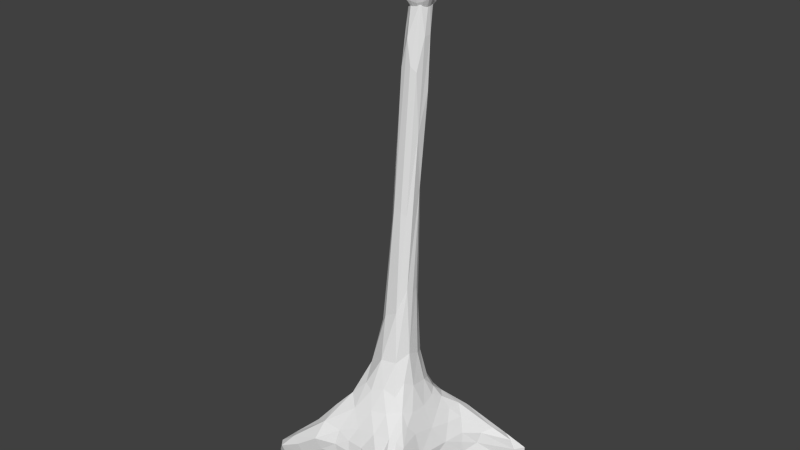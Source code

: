 # Source: Snf_Habitat.blend  (saved by Blender 2.76.0; exported with 4.5.12 LTS)
import bpy
from mathutils import Matrix  # noqa: F401  (used for matrix-valued properties, if any)

bpy.ops.wm.read_factory_settings(use_empty=True)
scene = bpy.context.scene
scene.name = 'Scene'

# ---- collections
col_collection_1 = bpy.data.collections.new('Collection 1'); scene.collection.children.link(col_collection_1)

# ---- materials (node trees are filled in below, after node groups)
mat_material = bpy.data.materials.new('Material')
mat_material.alpha_threshold = 0.0
mat_material.use_transparent_shadow = False
mat_material.roughness = 0.5
mat_material.line_color = (0.0, 0.0, 0.0, 1.0)

# ---- material node trees

# ---- world
world_world = bpy.data.worlds.new('World'); scene.world = world_world
world_world.color = (0.05088, 0.05088, 0.05088)
world_world.use_sun_shadow = False
world_world.sun_shadow_jitter_overblur = 0.0
world_world.cycles.sampling_method = 'MANUAL'
world_world.cycles.sample_map_resolution = 256

# ---- meshes
me_cube_001 = bpy.data.meshes.new('Cube.001')
me_cube_001.from_pydata([(-0.04534, -0.05728, -0.329), (-0.06171, -0.08974, -0.2866), (-0.08188, -0.1326, -0.2097), (-0.1082, -0.1737, -0.08142), (-0.1532, -0.2564, 0.01397), (-0.1768, -0.2835, 0.05168), (-0.1905, -0.2906, 0.1046), (-0.1889, -0.272, 0.1794), (-0.1718, -0.2282, 0.2739), (-0.1668, -0.1974, 0.3394), (-0.1662, -0.1696, 0.3863), (-0.1622, -0.1354, 0.426), (-0.1539, -0.09505, 0.4587), (-0.1271, -0.0365, 0.4594), (-0.1088, 0.006918, 0.4609), (-0.03346, -0.05929, -0.3329), (-0.03638, -0.09167, -0.2913), (-0.0412, -0.1293, -0.2141), (-0.05165, -0.1698, -0.0806), (-0.07661, -0.2169, 0.04222), (-0.09373, -0.2494, 0.07418), (-0.1001, -0.2627, 0.1254), (-0.09492, -0.2468, 0.1994), (-0.08412, -0.1992, 0.279), (-0.08502, -0.1718, 0.3458), (-0.08939, -0.1508, 0.3952), (-0.09351, -0.1267, 0.4345), (-0.09679, -0.0931, 0.4635), (-0.09564, -0.03992, 0.4651), (-0.09469, 0.004651, 0.4641), (-0.09409, 0.04409, 0.4624), (-0.0204, -0.05618, -0.334), (-0.008016, -0.08391, -0.2943), (0.007163, -0.1146, -0.2263), (0.02347, -0.145, -0.1074), (0.02749, -0.1524, 0.0274), (0.03277, -0.1637, 0.102), (0.03403, -0.1711, 0.16), (0.02883, -0.1659, 0.2239), (0.0145, -0.1486, 0.2946), (-0.004079, -0.1328, 0.357), (-0.01689, -0.1261, 0.4081), (-0.02875, -0.1136, 0.4486), (-0.04329, -0.0903, 0.4808), (-0.06389, -0.03473, 0.4731), (-0.08007, 0.007541, 0.4676), (-0.008387, -0.0496, -0.3354), (0.01912, -0.06898, -0.2893), (0.05604, -0.09039, -0.2133), (0.103, -0.1103, -0.07613), (0.1453, -0.1157, 0.05764), (0.1839, -0.1251, 0.1374), (0.1921, -0.1313, 0.1886), (0.1746, -0.1289, 0.2482), (0.1243, -0.117, 0.3175), (0.0796, -0.1021, 0.3773), (0.05285, -0.0902, 0.4219), (0.02973, -0.07699, 0.4586), (0.003627, -0.05823, 0.4883), (-0.03635, -0.01623, 0.4781), (-0.06738, 0.01616, 0.47), (3.349e-05, -0.03997, -0.3346), (0.03836, -0.04885, -0.2861), (0.09415, -0.05827, -0.1875), (0.1517, -0.06465, -0.04928), (0.2639, -0.08243, 0.09747), (0.2973, -0.09298, 0.1406), (0.3015, -0.0948, 0.1928), (0.2844, -0.09037, 0.2508), (0.2263, -0.07588, 0.3232), (0.1612, -0.05816, 0.3904), (0.1184, -0.04324, 0.4356), (0.07974, -0.02807, 0.4682), (0.03631, -0.01083, 0.4919), (-0.01759, 0.01184, 0.48), (-0.05881, 0.02919, 0.4709), (0.002284, -0.02883, -0.3399), (0.0413, -0.02474, -0.3011), (0.09031, -0.01747, -0.2006), (0.1426, -0.007923, -0.04278), (0.2011, -0.003798, 0.07892), (0.245, -0.002286, 0.1457), (0.2611, 0.004126, 0.199), (0.2388, 0.0144, 0.2641), (0.1893, 0.02456, 0.3303), (0.1531, 0.03321, 0.3859), (0.1291, 0.04044, 0.4307), (0.09346, 0.04436, 0.4653), (0.0472, 0.04623, 0.4897), (-0.01136, 0.04515, 0.4786), (-0.05596, 0.0446, 0.4703), (-0.0006764, -0.01692, -0.341), (0.03453, 0.001553, -0.3177), (0.07453, 0.0264, -0.2168), (0.1102, 0.05226, -0.06473), (0.1431, 0.07425, 0.06745), (0.1746, 0.09194, 0.1333), (0.1803, 0.1022, 0.1882), (0.1516, 0.1045, 0.2551), (0.1145, 0.1023, 0.3172), (0.09627, 0.1023, 0.3636), (0.07734, 0.1024, 0.4076), (0.05785, 0.104, 0.4481), (0.03231, 0.1011, 0.4812), (-0.01899, 0.07784, 0.4739), (-0.05931, 0.05981, 0.4682), (-0.00739, -0.006764, -0.3387), (0.0213, 0.0259, -0.3087), (0.05853, 0.07015, -0.2438), (0.09487, 0.116, -0.06872), (0.1411, 0.1694, 0.06532), (0.1749, 0.2078, 0.1175), (0.1807, 0.2252, 0.1652), (0.1528, 0.2214, 0.2267), (0.1037, 0.2025, 0.2958), (0.06815, 0.1873, 0.3533), (0.04564, 0.1758, 0.3988), (0.02431, 0.1632, 0.4376), (0.001352, 0.1474, 0.4708), (-0.03752, 0.1053, 0.4675), (-0.06793, 0.07252, 0.4651), (-0.01731, -0.0004571, -0.3366), (-0.0003541, 0.03948, -0.3047), (0.0244, 0.09543, -0.2347), (0.0667, 0.1609, -0.06948), (0.1436, 0.2581, 0.04732), (0.1675, 0.3053, 0.08054), (0.1645, 0.3252, 0.1291), (0.1455, 0.3286, 0.186), (0.09115, 0.3051, 0.2609), (0.0297, 0.2684, 0.335), (-0.002796, 0.2396, 0.3866), (-0.02271, 0.2141, 0.4267), (-0.04341, 0.1813, 0.4597), (-0.06443, 0.1233, 0.4601), (-0.0805, 0.0807, 0.4615), (-0.02998, 0.001553, -0.3367), (-0.02902, 0.03938, -0.3139), (-0.02297, 0.09825, -0.2271), (0.000461, 0.1639, -0.06981), (0.02148, 0.2088, 0.02619), (0.02789, 0.2483, 0.0809), (0.0202, 0.264, 0.134), (0.005359, 0.2627, 0.1913), (-0.025, 0.2552, 0.2543), (-0.05439, 0.2353, 0.3139), (-0.07482, 0.2161, 0.3642), (-0.08771, 0.1996, 0.4069), (-0.09675, 0.1763, 0.4416), (-0.09624, 0.1259, 0.4514), (-0.09523, 0.08269, 0.4577), (-0.04346, 8.655e-05, -0.3397), (-0.05991, 0.03463, -0.3225), (-0.09019, 0.09104, -0.2407), (-0.08607, 0.1539, -0.07805), (-0.09802, 0.1956, 0.01895), (-0.1171, 0.2273, 0.0758), (-0.1324, 0.2392, 0.1311), (-0.142, 0.2374, 0.1927), (-0.1493, 0.2256, 0.2526), (-0.151, 0.2062, 0.3026), (-0.1521, 0.1932, 0.3483), (-0.1547, 0.1897, 0.3939), (-0.1535, 0.1757, 0.4354), (-0.1285, 0.1213, 0.4459), (-0.1098, 0.07991, 0.4547), (-0.05437, -0.004751, -0.3437), (-0.08325, 0.02536, -0.3283), (-0.1361, 0.07975, -0.2561), (-0.1439, 0.1232, -0.1062), (-0.1744, 0.1739, -0.01368), (-0.2389, 0.2379, 0.02157), (-0.258, 0.2504, 0.07275), (-0.2609, 0.2418, 0.1447), (-0.2525, 0.2205, 0.2244), (-0.2439, 0.2023, 0.2897), (-0.2361, 0.1886, 0.3424), (-0.2231, 0.1709, 0.3884), (-0.2021, 0.146, 0.4292), (-0.1542, 0.1035, 0.4418), (-0.1212, 0.07155, 0.4526), (-0.06064, -0.01313, -0.346), (-0.09631, 0.00775, -0.328), (-0.1542, 0.04869, -0.246), (-0.1737, 0.08107, -0.08722), (-0.202, 0.1206, -0.01213), (-0.2557, 0.1608, 0.01884), (-0.2804, 0.1721, 0.06126), (-0.2826, 0.1701, 0.1211), (-0.27, 0.1457, 0.207), (-0.2556, 0.1234, 0.2852), (-0.2441, 0.1149, 0.3387), (-0.2342, 0.1065, 0.3841), (-0.2143, 0.09497, 0.4226), (-0.1647, 0.07519, 0.439), (-0.1268, 0.05865, 0.4515), (-0.0629, -0.02453, -0.3456), (-0.1022, -0.01839, -0.3108), (-0.1452, -0.006222, -0.2207), (-0.1646, 0.0111, -0.09518), (-0.1692, 0.03296, 0.0004011), (-0.1884, 0.05083, 0.05997), (-0.2053, 0.05741, 0.1085), (-0.2136, 0.05796, 0.1653), (-0.2103, 0.04944, 0.234), (-0.2109, 0.04039, 0.2955), (-0.2191, 0.04137, 0.3415), (-0.2206, 0.043, 0.3859), (-0.2031, 0.04366, 0.4228), (-0.1633, 0.04356, 0.4397), (-0.1272, 0.04376, 0.4519), (-0.03098, -0.02832, -0.3429), (-0.06138, -0.03775, -0.3392), (-0.09706, -0.04716, -0.2918), (-0.1332, -0.05594, -0.2064), (-0.1558, -0.0609, -0.09154), (-0.1705, -0.06465, 0.007979), (-0.1875, -0.06525, 0.07384), (-0.1925, -0.0609, 0.1328), (-0.1928, -0.05382, 0.1912), (-0.192, -0.04748, 0.2509), (-0.1956, -0.04202, 0.3064), (-0.199, -0.03292, 0.3527), (-0.202, -0.02177, 0.3951), (-0.194, -0.007961, 0.4316), (-0.158, 0.0116, 0.4445), (-0.1247, 0.02873, 0.4541), (-0.05508, -0.04955, -0.3302), (-0.08245, -0.07281, -0.2847), (-0.1137, -0.1014, -0.2015), (-0.1421, -0.1294, -0.06761), (-0.1744, -0.1664, 0.03978), (-0.2218, -0.1913, 0.07777), (-0.2357, -0.1896, 0.1355), (-0.2309, -0.1711, 0.203), (-0.221, -0.1487, 0.2682), (-0.2176, -0.1323, 0.3214), (-0.2177, -0.1165, 0.3676), (-0.2077, -0.092, 0.4103), (-0.1945, -0.06215, 0.4463), (-0.1499, -0.01791, 0.4523), (-0.1194, 0.01545, 0.4575)], [], [(24, 25, 10, 9), (18, 19, 4, 3), (25, 26, 11, 10), (19, 20, 5, 4), (26, 27, 12, 11), (20, 21, 6, 5), (27, 28, 13, 12), (21, 22, 7, 6), (15, 16, 1, 0), (28, 29, 14, 13), (22, 23, 8, 7), (16, 17, 2, 1), (23, 24, 9, 8), (17, 18, 3, 2), (43, 44, 28, 27), (37, 38, 22, 21), (31, 32, 16, 15), (44, 45, 29, 28), (38, 39, 23, 22), (32, 33, 17, 16), (39, 40, 24, 23), (33, 34, 18, 17), (40, 41, 25, 24), (34, 35, 19, 18), (41, 42, 26, 25), (35, 36, 20, 19), (42, 43, 27, 26), (36, 37, 21, 20), (56, 57, 42, 41), (50, 51, 36, 35), (57, 58, 43, 42), (51, 52, 37, 36), (58, 59, 44, 43), (52, 53, 38, 37), (46, 47, 32, 31), (59, 60, 45, 44), (53, 54, 39, 38), (47, 48, 33, 32), (54, 55, 40, 39), (48, 49, 34, 33), (55, 56, 41, 40), (49, 50, 35, 34), (62, 63, 48, 47), (69, 70, 55, 54), (63, 64, 49, 48), (70, 71, 56, 55), (64, 65, 50, 49), (71, 72, 57, 56), (65, 66, 51, 50), (72, 73, 58, 57), (66, 67, 52, 51), (73, 74, 59, 58), (67, 68, 53, 52), (61, 62, 47, 46), (74, 75, 60, 59), (68, 69, 54, 53), (81, 82, 67, 66), (88, 89, 74, 73), (82, 83, 68, 67), (76, 77, 62, 61), (89, 90, 75, 74), (83, 84, 69, 68), (77, 78, 63, 62), (84, 85, 70, 69), (78, 79, 64, 63), (85, 86, 71, 70), (79, 80, 65, 64), (86, 87, 72, 71), (80, 81, 66, 65), (87, 88, 73, 72), (99, 100, 85, 84), (93, 94, 79, 78), (100, 101, 86, 85), (94, 95, 80, 79), (101, 102, 87, 86), (95, 96, 81, 80), (102, 103, 88, 87), (96, 97, 82, 81), (103, 104, 89, 88), (97, 98, 83, 82), (91, 92, 77, 76), (104, 105, 90, 89), (98, 99, 84, 83), (92, 93, 78, 77), (118, 119, 104, 103), (112, 113, 98, 97), (106, 107, 92, 91), (119, 120, 105, 104), (113, 114, 99, 98), (107, 108, 93, 92), (114, 115, 100, 99), (108, 109, 94, 93), (115, 116, 101, 100), (109, 110, 95, 94), (116, 117, 102, 101), (110, 111, 96, 95), (117, 118, 103, 102), (111, 112, 97, 96), (131, 132, 117, 116), (125, 126, 111, 110), (132, 133, 118, 117), (126, 127, 112, 111), (133, 134, 119, 118), (127, 128, 113, 112), (121, 122, 107, 106), (134, 135, 120, 119), (128, 129, 114, 113), (122, 123, 108, 107), (129, 130, 115, 114), (123, 124, 109, 108), (130, 131, 116, 115), (124, 125, 110, 109), (144, 145, 130, 129), (138, 139, 124, 123), (145, 146, 131, 130), (139, 140, 125, 124), (146, 147, 132, 131), (140, 141, 126, 125), (147, 148, 133, 132), (141, 142, 127, 126), (148, 149, 134, 133), (142, 143, 128, 127), (136, 137, 122, 121), (149, 150, 135, 134), (143, 144, 129, 128), (137, 138, 123, 122), (163, 164, 149, 148), (157, 158, 143, 142), (151, 152, 137, 136), (164, 165, 150, 149), (158, 159, 144, 143), (152, 153, 138, 137), (159, 160, 145, 144), (153, 154, 139, 138), (160, 161, 146, 145), (154, 155, 140, 139), (161, 162, 147, 146), (155, 156, 141, 140), (162, 163, 148, 147), (156, 157, 142, 141), (176, 177, 162, 161), (170, 171, 156, 155), (177, 178, 163, 162), (171, 172, 157, 156), (178, 179, 164, 163), (172, 173, 158, 157), (166, 167, 152, 151), (179, 180, 165, 164), (173, 174, 159, 158), (167, 168, 153, 152), (174, 175, 160, 159), (168, 169, 154, 153), (175, 176, 161, 160), (169, 170, 155, 154), (189, 190, 175, 174), (183, 184, 169, 168), (190, 191, 176, 175), (184, 185, 170, 169), (191, 192, 177, 176), (185, 186, 171, 170), (192, 193, 178, 177), (186, 187, 172, 171), (193, 194, 179, 178), (187, 188, 173, 172), (181, 182, 167, 166), (194, 195, 180, 179), (188, 189, 174, 173), (182, 183, 168, 167), (208, 209, 194, 193), (202, 203, 188, 187), (196, 197, 182, 181), (209, 210, 195, 194), (203, 204, 189, 188), (197, 198, 183, 182), (204, 205, 190, 189), (198, 199, 184, 183), (205, 206, 191, 190), (199, 200, 185, 184), (206, 207, 192, 191), (200, 201, 186, 185), (207, 208, 193, 192), (201, 202, 187, 186), (215, 216, 200, 199), (222, 223, 207, 206), (216, 217, 201, 200), (223, 224, 208, 207), (217, 218, 202, 201), (224, 225, 209, 208), (218, 219, 203, 202), (212, 213, 197, 196), (225, 226, 210, 209), (219, 220, 204, 203), (213, 214, 198, 197), (220, 221, 205, 204), (214, 215, 199, 198), (221, 222, 206, 205), (234, 235, 220, 219), (228, 229, 214, 213), (235, 236, 221, 220), (229, 230, 215, 214), (236, 237, 222, 221), (230, 231, 216, 215), (237, 238, 223, 222), (231, 232, 217, 216), (238, 239, 224, 223), (232, 233, 218, 217), (239, 240, 225, 224), (233, 234, 219, 218), (227, 228, 213, 212), (240, 241, 226, 225), (211, 15, 0), (29, 30, 14), (45, 30, 29), (211, 31, 15), (211, 46, 31), (60, 30, 45), (75, 30, 60), (211, 61, 46), (211, 76, 61), (90, 30, 75), (211, 91, 76), (105, 30, 90), (120, 30, 105), (211, 106, 91), (211, 121, 106), (135, 30, 120), (150, 30, 135), (211, 136, 121), (165, 30, 150), (211, 151, 136), (211, 166, 151), (180, 30, 165), (195, 30, 180), (211, 181, 166), (211, 196, 181), (210, 30, 195), (211, 212, 196), (226, 30, 210), (241, 30, 226), (211, 227, 212), (11, 12, 239, 238), (5, 6, 233, 232), (211, 0, 227), (12, 13, 240, 239), (6, 7, 234, 233), (0, 1, 228, 227), (13, 14, 241, 240), (7, 8, 235, 234), (1, 2, 229, 228), (14, 30, 241), (8, 9, 236, 235), (2, 3, 230, 229), (9, 10, 237, 236), (3, 4, 231, 230), (10, 11, 238, 237), (4, 5, 232, 231)])
_uv = me_cube_001.uv_layers.new(name='UVMap')
_uv.uv.foreach_set('vector', [0.8009, 0.6042, 0.7949, 0.6115, 0.7851, 0.6013, 0.7901, 0.5934, 0.03659, 0.9017, 0.01709, 0.9115, 0.01022, 0.8971, 0.03318, 0.8942, 0.7949, 0.6115, 0.79, 0.6176, 0.7814, 0.6089, 0.7851, 0.6013, 0.01709, 0.9115, 0.008615, 0.912, 0.001625, 0.8977, 0.01022, 0.8971, 0.79, 0.6176, 0.7865, 0.623, 0.7791, 0.6164, 0.7814, 0.6089, 0.8294, 0.563, 0.8228, 0.5684, 0.8125, 0.5547, 0.8202, 0.5495, 0.8162, 0.9129, 0.8155, 0.9036, 0.8211, 0.9027, 0.8263, 0.9129, 0.8228, 0.5684, 0.8154, 0.5796, 0.8045, 0.5658, 0.8125, 0.5547, 0.4767, 0.9075, 0.4777, 0.9168, 0.4735, 0.9179, 0.4746, 0.9082, 0.8155, 0.9036, 0.8149, 0.8957, 0.8175, 0.8952, 0.8211, 0.9027, 0.8154, 0.5796, 0.8083, 0.5939, 0.7966, 0.5825, 0.8045, 0.5658, 0.4777, 0.9168, 0.4777, 0.932, 0.4716, 0.9338, 0.4735, 0.9179, 0.8083, 0.5939, 0.8009, 0.6042, 0.7901, 0.5934, 0.7966, 0.5825, 0.8688, 0.5374, 0.8525, 0.5516, 0.8448, 0.5454, 0.8627, 0.5335, 0.8063, 0.913, 0.8096, 0.903, 0.8155, 0.9036, 0.8162, 0.9129, 0.8379, 0.5921, 0.8301, 0.6003, 0.8154, 0.5796, 0.8228, 0.5684, 0.7726, 0.8562, 0.7688, 0.8642, 0.7646, 0.8623, 0.7708, 0.8553, 0.8096, 0.903, 0.8123, 0.8953, 0.8149, 0.8957, 0.8155, 0.9036, 0.8301, 0.6003, 0.8204, 0.6091, 0.8083, 0.5939, 0.8154, 0.5796, 0.7688, 0.8642, 0.7639, 0.8767, 0.7565, 0.8746, 0.7646, 0.8623, 0.8204, 0.6091, 0.811, 0.6163, 0.8009, 0.6042, 0.8083, 0.5939, 0.8769, 0.5416, 0.866, 0.5572, 0.8525, 0.5516, 0.8688, 0.5374, 0.811, 0.6163, 0.8036, 0.6221, 0.7949, 0.6115, 0.8009, 0.6042, 0.866, 0.5572, 0.8516, 0.575, 0.8354, 0.5625, 0.8525, 0.5516, 0.8036, 0.6221, 0.7975, 0.627, 0.79, 0.6176, 0.7949, 0.6115, 0.03298, 0.9251, 0.02464, 0.9343, 0.008615, 0.912, 0.01709, 0.9115, 0.7975, 0.627, 0.792, 0.631, 0.7865, 0.623, 0.79, 0.6176, 0.02464, 0.9343, 0.0182, 0.9411, 0.001595, 0.9169, 0.008615, 0.912, 0.8118, 0.6332, 0.8046, 0.6364, 0.7975, 0.627, 0.8036, 0.6221, 0.8648, 0.5933, 0.8613, 0.6073, 0.8441, 0.5847, 0.8516, 0.575, 0.8046, 0.6364, 0.7978, 0.6387, 0.792, 0.631, 0.7975, 0.627, 0.8613, 0.6073, 0.8568, 0.6145, 0.8379, 0.5921, 0.8441, 0.5847, 0.7976, 0.9077, 0.8045, 0.8999, 0.8096, 0.903, 0.8063, 0.913, 0.8568, 0.6145, 0.8478, 0.6207, 0.8301, 0.6003, 0.8379, 0.5921, 0.7748, 0.8569, 0.7735, 0.8669, 0.7688, 0.8642, 0.7726, 0.8562, 0.8045, 0.8999, 0.8099, 0.8939, 0.8123, 0.8953, 0.8096, 0.903, 0.8478, 0.6207, 0.8332, 0.6253, 0.8204, 0.6091, 0.8301, 0.6003, 0.7735, 0.8669, 0.772, 0.8822, 0.7639, 0.8767, 0.7688, 0.8642, 0.8332, 0.6253, 0.8204, 0.6294, 0.811, 0.6163, 0.8204, 0.6091, 0.772, 0.8822, 0.7699, 0.9075, 0.7577, 0.8969, 0.7639, 0.8767, 0.8204, 0.6294, 0.8118, 0.6332, 0.8036, 0.6221, 0.811, 0.6163, 0.8737, 0.5716, 0.8648, 0.5933, 0.8516, 0.575, 0.866, 0.5572, 0.7783, 0.8684, 0.7797, 0.8884, 0.772, 0.8822, 0.7735, 0.8669, 0.8469, 0.639, 0.8305, 0.6421, 0.8204, 0.6294, 0.8332, 0.6253, 0.7797, 0.8884, 0.7805, 0.9143, 0.7699, 0.9075, 0.772, 0.8822, 0.8305, 0.6421, 0.8196, 0.6445, 0.8118, 0.6332, 0.8204, 0.6294, 0.7805, 0.9143, 0.7851, 0.9469, 0.7694, 0.9314, 0.7699, 0.9075, 0.8196, 0.6445, 0.8107, 0.6457, 0.8046, 0.6364, 0.8118, 0.6332, 0.7851, 0.9469, 0.7858, 0.9567, 0.7696, 0.947, 0.7694, 0.9314, 0.7925, 0.6582, 0.7843, 0.6608, 0.7815, 0.652, 0.7885, 0.6489, 0.8768, 0.6213, 0.8716, 0.6285, 0.8568, 0.6145, 0.8613, 0.6073, 0.7914, 0.8996, 0.8009, 0.8951, 0.8045, 0.8999, 0.7976, 0.9077, 0.8716, 0.6285, 0.8628, 0.6346, 0.8478, 0.6207, 0.8568, 0.6145, 0.777, 0.8574, 0.7783, 0.8684, 0.7735, 0.8669, 0.7748, 0.8569, 0.8009, 0.8951, 0.8083, 0.8917, 0.8099, 0.8939, 0.8045, 0.8999, 0.8628, 0.6346, 0.8469, 0.639, 0.8332, 0.6253, 0.8478, 0.6207, 0.8066, 0.8108, 0.8092, 0.8201, 0.7908, 0.8233, 0.7892, 0.8142, 0.7891, 0.8895, 0.7996, 0.8892, 0.8009, 0.8951, 0.7914, 0.8996, 0.8092, 0.8201, 0.8143, 0.8305, 0.7945, 0.8329, 0.7908, 0.8233, 0.779, 0.8565, 0.7824, 0.8656, 0.7783, 0.8684, 0.777, 0.8574, 0.7996, 0.8892, 0.8077, 0.889, 0.8083, 0.8917, 0.8009, 0.8951, 0.8381, 0.667, 0.8234, 0.6684, 0.829, 0.651, 0.8455, 0.649, 0.7824, 0.8656, 0.7854, 0.8847, 0.7797, 0.8884, 0.7783, 0.8684, 0.8234, 0.6684, 0.8116, 0.6696, 0.8124, 0.6536, 0.829, 0.651, 0.7956, 0.7489, 0.8017, 0.7767, 0.7915, 0.7779, 0.7891, 0.7528, 0.8116, 0.6696, 0.8027, 0.6708, 0.8013, 0.6559, 0.8124, 0.6536, 0.8017, 0.7767, 0.8052, 0.7986, 0.7904, 0.8058, 0.7915, 0.7779, 0.8027, 0.6708, 0.794, 0.6711, 0.7925, 0.6582, 0.8013, 0.6559, 0.1656, 0.9488, 0.1532, 0.9453, 0.1568, 0.9284, 0.1642, 0.9325, 0.794, 0.6711, 0.7855, 0.671, 0.7843, 0.6608, 0.7925, 0.6582, 0.8357, 0.8342, 0.8381, 0.8419, 0.8254, 0.8493, 0.8204, 0.8407, 0.8029, 0.7443, 0.8121, 0.7701, 0.8017, 0.7767, 0.7956, 0.7489, 0.8381, 0.8419, 0.8406, 0.8492, 0.8292, 0.8564, 0.8254, 0.8493, 0.8121, 0.7701, 0.82, 0.7927, 0.8052, 0.7986, 0.8017, 0.7767, 0.8406, 0.8492, 0.8431, 0.8558, 0.8325, 0.8616, 0.8292, 0.8564, 0.1656, 0.9645, 0.1532, 0.9644, 0.1532, 0.9453, 0.1656, 0.9488, 0.7922, 0.6812, 0.7848, 0.6805, 0.7855, 0.671, 0.794, 0.6711, 0.8245, 0.804, 0.8282, 0.8131, 0.8092, 0.8201, 0.8066, 0.8108, 0.7915, 0.8797, 0.8008, 0.8834, 0.7996, 0.8892, 0.7891, 0.8895, 0.8282, 0.8131, 0.8322, 0.8241, 0.8143, 0.8305, 0.8092, 0.8201, 0.7804, 0.8556, 0.7859, 0.8616, 0.7824, 0.8656, 0.779, 0.8565, 0.8008, 0.8834, 0.8082, 0.8862, 0.8077, 0.889, 0.7996, 0.8892, 0.8322, 0.8241, 0.8357, 0.8342, 0.8204, 0.8407, 0.8143, 0.8305, 0.7961, 0.7271, 0.8029, 0.7443, 0.7956, 0.7489, 0.7921, 0.731, 0.7968, 0.8711, 0.804, 0.8783, 0.8008, 0.8834, 0.7915, 0.8797, 0.8444, 0.7032, 0.8328, 0.7023, 0.8293, 0.6818, 0.8418, 0.6815, 0.5145, 0.834, 0.508, 0.8406, 0.5063, 0.8358, 0.5135, 0.8321, 0.804, 0.8783, 0.8097, 0.8839, 0.8082, 0.8862, 0.8008, 0.8834, 0.8328, 0.7023, 0.8179, 0.6986, 0.8166, 0.6811, 0.8293, 0.6818, 0.801, 0.7275, 0.8098, 0.7377, 0.8029, 0.7443, 0.7961, 0.7271, 0.8179, 0.6986, 0.8061, 0.6957, 0.8082, 0.6811, 0.8166, 0.6811, 0.8098, 0.7377, 0.8233, 0.7668, 0.8121, 0.7701, 0.8029, 0.7443, 0.8061, 0.6957, 0.7974, 0.6936, 0.8, 0.681, 0.8082, 0.6811, 0.8233, 0.7668, 0.836, 0.7888, 0.82, 0.7927, 0.8121, 0.7701, 0.7974, 0.6936, 0.7897, 0.6912, 0.7922, 0.6812, 0.8, 0.681, 0.836, 0.7888, 0.8434, 0.797, 0.8245, 0.804, 0.82, 0.7927, 0.7897, 0.6912, 0.7826, 0.6882, 0.7848, 0.6805, 0.7922, 0.6812, 0.8434, 0.797, 0.8481, 0.8046, 0.8282, 0.8131, 0.8245, 0.804, 0.7934, 0.7042, 0.7858, 0.6996, 0.7897, 0.6912, 0.7974, 0.6936, 0.5858, 0.9574, 0.5949, 0.9537, 0.5949, 0.9707, 0.5829, 0.9714, 0.7858, 0.6996, 0.7791, 0.6936, 0.7826, 0.6882, 0.7897, 0.6912, 0.8587, 0.7868, 0.8641, 0.7944, 0.8481, 0.8046, 0.8434, 0.797, 0.8047, 0.8647, 0.8088, 0.8749, 0.804, 0.8783, 0.7968, 0.8711, 0.8472, 0.7205, 0.8372, 0.7211, 0.8328, 0.7023, 0.8444, 0.7032, 0.516, 0.8355, 0.5114, 0.8437, 0.508, 0.8406, 0.5145, 0.834, 0.8088, 0.8749, 0.8119, 0.8823, 0.8097, 0.8839, 0.804, 0.8783, 0.8372, 0.7211, 0.8209, 0.7165, 0.8179, 0.6986, 0.8328, 0.7023, 0.5114, 0.8437, 0.503, 0.8578, 0.4979, 0.8521, 0.508, 0.8406, 0.8209, 0.7165, 0.804, 0.7095, 0.8061, 0.6957, 0.8179, 0.6986, 0.503, 0.8578, 0.4858, 0.8827, 0.4809, 0.8756, 0.4979, 0.8521, 0.804, 0.7095, 0.7934, 0.7042, 0.7974, 0.6936, 0.8061, 0.6957, 0.8318, 0.7645, 0.8502, 0.7824, 0.836, 0.7888, 0.8233, 0.7668, 0.04216, 0.8436, 0.03026, 0.8467, 0.03122, 0.8307, 0.04747, 0.8223, 0.5104, 0.8608, 0.4968, 0.8856, 0.4858, 0.8827, 0.503, 0.8578, 0.03026, 0.8467, 0.02022, 0.8486, 0.02009, 0.8348, 0.03122, 0.8307, 0.1231, 0.8977, 0.1217, 0.916, 0.1015, 0.9232, 0.1142, 0.8969, 0.02022, 0.8486, 0.01184, 0.8494, 0.01143, 0.8371, 0.02009, 0.8348, 0.1217, 0.916, 0.1204, 0.9279, 0.09576, 0.9326, 0.1015, 0.9232, 0.01184, 0.8494, 0.004561, 0.8501, 0.00357, 0.8401, 0.01143, 0.8371, 0.1204, 0.9279, 0.1232, 0.9372, 0.09721, 0.9417, 0.09576, 0.9326, 0.8147, 0.865, 0.8146, 0.8741, 0.8088, 0.8749, 0.8047, 0.8647, 0.06411, 0.8407, 0.05403, 0.8409, 0.06292, 0.8156, 0.07284, 0.8148, 0.5181, 0.8362, 0.5167, 0.8438, 0.5114, 0.8437, 0.516, 0.8355, 0.8146, 0.8741, 0.8146, 0.8818, 0.8119, 0.8823, 0.8088, 0.8749, 0.05403, 0.8409, 0.04216, 0.8436, 0.04747, 0.8223, 0.06292, 0.8156, 0.5167, 0.8438, 0.5104, 0.8608, 0.503, 0.8578, 0.5114, 0.8437, 0.8247, 0.8647, 0.8204, 0.8747, 0.8146, 0.8741, 0.8147, 0.865, 0.05829, 0.8674, 0.04764, 0.8666, 0.05403, 0.8409, 0.06411, 0.8407, 0.5206, 0.8362, 0.5223, 0.8434, 0.5167, 0.8438, 0.5181, 0.8362, 0.8204, 0.8747, 0.8172, 0.8822, 0.8146, 0.8818, 0.8146, 0.8741, 0.04764, 0.8666, 0.03683, 0.8656, 0.04216, 0.8436, 0.05403, 0.8409, 0.5223, 0.8434, 0.5223, 0.8609, 0.5104, 0.8608, 0.5167, 0.8438, 0.03683, 0.8656, 0.02745, 0.8643, 0.03026, 0.8467, 0.04216, 0.8436, 0.5223, 0.8609, 0.5116, 0.8866, 0.4968, 0.8856, 0.5104, 0.8608, 0.02745, 0.8643, 0.01914, 0.8629, 0.02022, 0.8486, 0.03026, 0.8467, 0.5116, 0.8866, 0.5075, 0.903, 0.4873, 0.9011, 0.4968, 0.8856, 0.01914, 0.8629, 0.01129, 0.8616, 0.01184, 0.8494, 0.02022, 0.8486, 0.5075, 0.903, 0.5072, 0.9141, 0.483, 0.9121, 0.4873, 0.9011, 0.01129, 0.8616, 0.003707, 0.86, 0.004561, 0.8501, 0.01184, 0.8494, 0.06737, 0.8674, 0.05829, 0.8674, 0.06411, 0.8407, 0.07237, 0.8419, 0.01713, 0.8777, 0.008987, 0.874, 0.01129, 0.8616, 0.01914, 0.8629, 0.5222, 0.8995, 0.5308, 0.9144, 0.5072, 0.9141, 0.5075, 0.903, 0.008987, 0.874, 0.001595, 0.8693, 0.003707, 0.86, 0.01129, 0.8616, 0.07294, 0.8901, 0.06445, 0.891, 0.05829, 0.8674, 0.06737, 0.8674, 0.8336, 0.8696, 0.8252, 0.8776, 0.8204, 0.8747, 0.8247, 0.8647, 0.06445, 0.891, 0.05195, 0.8887, 0.04764, 0.8666, 0.05829, 0.8674, 0.5226, 0.8355, 0.5265, 0.8424, 0.5223, 0.8434, 0.5206, 0.8362, 0.8252, 0.8776, 0.8194, 0.8836, 0.8172, 0.8822, 0.8204, 0.8747, 0.05195, 0.8887, 0.03786, 0.8845, 0.03683, 0.8656, 0.04764, 0.8666, 0.5265, 0.8424, 0.5309, 0.8594, 0.5223, 0.8609, 0.5223, 0.8434, 0.03786, 0.8845, 0.02633, 0.8808, 0.02745, 0.8643, 0.03683, 0.8656, 0.8898, 0.9087, 0.8907, 0.9355, 0.8804, 0.9404, 0.8828, 0.9105, 0.02633, 0.8808, 0.01713, 0.8777, 0.01914, 0.8629, 0.02745, 0.8643, 0.8907, 0.9355, 0.892, 0.9549, 0.8804, 0.9591, 0.8804, 0.9404, 0.7195, 0.8204, 0.731, 0.8294, 0.7209, 0.838, 0.7114, 0.8304, 0.896, 0.9083, 0.9, 0.9359, 0.8907, 0.9355, 0.8898, 0.9087, 0.731, 0.8294, 0.7381, 0.8362, 0.7284, 0.8441, 0.7209, 0.838, 0.9, 0.9359, 0.9017, 0.9516, 0.892, 0.9549, 0.8907, 0.9355, 0.7381, 0.8362, 0.7442, 0.8418, 0.7361, 0.8489, 0.7284, 0.8441, 0.04958, 0.9704, 0.0496, 0.9593, 0.06249, 0.955, 0.06006, 0.9697, 0.7442, 0.8418, 0.7505, 0.8461, 0.7445, 0.8521, 0.7361, 0.8489, 0.5808, 0.9032, 0.5896, 0.9044, 0.5904, 0.918, 0.5808, 0.9156, 0.8364, 0.8785, 0.8274, 0.8825, 0.8252, 0.8776, 0.8336, 0.8696, 0.7007, 0.8021, 0.7069, 0.8106, 0.7001, 0.8211, 0.6917, 0.8115, 0.6633, 0.9609, 0.66, 0.9548, 0.6637, 0.9537, 0.665, 0.9605, 0.8274, 0.8825, 0.8205, 0.8858, 0.8194, 0.8836, 0.8252, 0.8776, 0.7069, 0.8106, 0.7195, 0.8204, 0.7114, 0.8304, 0.7001, 0.8211, 0.8902, 0.8904, 0.896, 0.9083, 0.8898, 0.9087, 0.8864, 0.8914, 0.835, 0.8876, 0.8274, 0.8881, 0.8274, 0.8825, 0.8364, 0.8785, 0.7245, 0.7967, 0.7298, 0.805, 0.7069, 0.8106, 0.7007, 0.8021, 0.4697, 0.903, 0.4621, 0.9085, 0.4613, 0.9033, 0.4691, 0.9019, 0.8274, 0.8881, 0.8207, 0.8884, 0.8205, 0.8858, 0.8274, 0.8825, 0.7298, 0.805, 0.7381, 0.8141, 0.7195, 0.8204, 0.7069, 0.8106, 0.697, 0.7273, 0.7027, 0.742, 0.6921, 0.7439, 0.6918, 0.7274, 0.7381, 0.8141, 0.7455, 0.8221, 0.731, 0.8294, 0.7195, 0.8204, 0.7027, 0.742, 0.7121, 0.7621, 0.7027, 0.7704, 0.6921, 0.7439, 0.7455, 0.8221, 0.7497, 0.8289, 0.7381, 0.8362, 0.731, 0.8294, 0.7121, 0.7621, 0.7185, 0.7782, 0.7036, 0.7856, 0.7027, 0.7704, 0.7497, 0.8289, 0.7539, 0.8355, 0.7442, 0.8418, 0.7381, 0.8362, 0.2718, 0.9677, 0.2619, 0.9677, 0.2619, 0.9441, 0.2715, 0.9525, 0.7539, 0.8355, 0.7582, 0.8408, 0.7505, 0.8461, 0.7442, 0.8418, 0.2619, 0.9677, 0.2536, 0.9685, 0.2536, 0.9431, 0.2619, 0.9441, 0.7229, 0.7552, 0.7329, 0.7694, 0.7185, 0.7782, 0.7121, 0.7621, 0.762, 0.8228, 0.7646, 0.8301, 0.7539, 0.8355, 0.7497, 0.8289, 0.7329, 0.7694, 0.7389, 0.779, 0.7212, 0.7888, 0.7185, 0.7782, 0.7646, 0.8301, 0.7667, 0.8367, 0.7582, 0.8408, 0.7539, 0.8355, 0.7389, 0.779, 0.7441, 0.788, 0.7245, 0.7967, 0.7212, 0.7888, 0.8335, 0.8969, 0.8266, 0.8938, 0.8274, 0.8881, 0.835, 0.8876, 0.7441, 0.788, 0.7489, 0.7972, 0.7298, 0.805, 0.7245, 0.7967, 0.4708, 0.9052, 0.4647, 0.9139, 0.4621, 0.9085, 0.4697, 0.903, 0.8266, 0.8938, 0.8203, 0.8911, 0.8207, 0.8884, 0.8274, 0.8881, 0.7489, 0.7972, 0.7541, 0.8065, 0.7381, 0.8141, 0.7298, 0.805, 0.7032, 0.7271, 0.7116, 0.7389, 0.7027, 0.742, 0.697, 0.7273, 0.7541, 0.8065, 0.7588, 0.8151, 0.7455, 0.8221, 0.7381, 0.8141, 0.7116, 0.7389, 0.7229, 0.7552, 0.7121, 0.7621, 0.7027, 0.742, 0.7588, 0.8151, 0.762, 0.8228, 0.7497, 0.8289, 0.7455, 0.8221, 0.7651, 0.7873, 0.7689, 0.799, 0.7541, 0.8065, 0.7489, 0.7972, 0.4688, 0.917, 0.4639, 0.9328, 0.4572, 0.9282, 0.4647, 0.9139, 0.7689, 0.799, 0.7721, 0.8083, 0.7588, 0.8151, 0.7541, 0.8065, 0.7192, 0.7348, 0.7355, 0.7516, 0.7229, 0.7552, 0.7116, 0.7389, 0.7721, 0.8083, 0.7745, 0.8166, 0.762, 0.8228, 0.7588, 0.8151, 0.7355, 0.7516, 0.7502, 0.7637, 0.7329, 0.7694, 0.7229, 0.7552, 0.7745, 0.8166, 0.7758, 0.8252, 0.7646, 0.8301, 0.762, 0.8228, 0.002219, 0.9529, 0.01045, 0.9447, 0.01302, 0.9652, 0.001595, 0.9662, 0.7758, 0.8252, 0.7757, 0.8334, 0.7667, 0.8367, 0.7646, 0.8301, 0.01045, 0.9447, 0.02049, 0.9443, 0.02271, 0.9662, 0.01302, 0.9652, 0.8335, 0.9067, 0.8251, 0.8992, 0.8266, 0.8938, 0.8335, 0.8969, 0.7607, 0.7757, 0.7651, 0.7873, 0.7489, 0.7972, 0.7441, 0.788, 0.4725, 0.9075, 0.4688, 0.917, 0.4647, 0.9139, 0.4708, 0.9052, 0.8251, 0.8992, 0.8194, 0.8936, 0.8203, 0.8911, 0.8266, 0.8938, 0.6659, 0.9662, 0.6621, 0.9706, 0.6606, 0.9692, 0.8149, 0.8957, 0.8145, 0.8887, 0.8175, 0.8952, 0.8123, 0.8953, 0.8145, 0.8887, 0.8149, 0.8957, 0.6659, 0.9662, 0.6643, 0.9715, 0.6621, 0.9706, 0.6659, 0.9662, 0.6668, 0.9718, 0.6643, 0.9715, 0.8099, 0.8939, 0.8145, 0.8887, 0.8123, 0.8953, 0.8083, 0.8917, 0.8145, 0.8887, 0.8099, 0.8939, 0.6659, 0.9662, 0.6689, 0.9714, 0.6668, 0.9718, 0.6659, 0.9662, 0.6705, 0.9699, 0.6689, 0.9714, 0.8077, 0.889, 0.8145, 0.8887, 0.8083, 0.8917, 0.6659, 0.9662, 0.6714, 0.9679, 0.6705, 0.9699, 0.8082, 0.8862, 0.8145, 0.8887, 0.8077, 0.889, 0.8097, 0.8839, 0.8145, 0.8887, 0.8082, 0.8862, 0.6659, 0.9662, 0.6714, 0.9659, 0.6714, 0.9679, 0.6659, 0.9662, 0.6706, 0.964, 0.6714, 0.9659, 0.8119, 0.8823, 0.8145, 0.8887, 0.8097, 0.8839, 0.8146, 0.8818, 0.8145, 0.8887, 0.8119, 0.8823, 0.6659, 0.9662, 0.669, 0.9624, 0.6706, 0.964, 0.8172, 0.8822, 0.8145, 0.8887, 0.8146, 0.8818, 0.6659, 0.9662, 0.667, 0.9611, 0.669, 0.9624, 0.5186, 0.8315, 0.5226, 0.8355, 0.5206, 0.8362, 0.8194, 0.8836, 0.8145, 0.8887, 0.8172, 0.8822, 0.8205, 0.8858, 0.8145, 0.8887, 0.8194, 0.8836, 0.6659, 0.9662, 0.6633, 0.9609, 0.665, 0.9605, 0.6659, 0.9662, 0.6618, 0.9622, 0.6633, 0.9609, 0.8207, 0.8884, 0.8145, 0.8887, 0.8205, 0.8858, 0.6659, 0.9662, 0.6605, 0.9644, 0.6618, 0.9622, 0.8203, 0.8911, 0.8145, 0.8887, 0.8207, 0.8884, 0.8194, 0.8936, 0.8145, 0.8887, 0.8203, 0.8911, 0.6659, 0.9662, 0.66, 0.967, 0.6605, 0.9644, 0.7853, 0.8227, 0.7832, 0.8315, 0.7757, 0.8334, 0.7758, 0.8252, 0.7677, 0.7535, 0.7735, 0.7606, 0.7607, 0.7757, 0.7556, 0.767, 0.6659, 0.9662, 0.6606, 0.9692, 0.66, 0.967, 0.8263, 0.9129, 0.8211, 0.9027, 0.8251, 0.8992, 0.8335, 0.9067, 0.7735, 0.7606, 0.7785, 0.7733, 0.7651, 0.7873, 0.7607, 0.7757, 0.4746, 0.9082, 0.4735, 0.9179, 0.4688, 0.917, 0.4725, 0.9075, 0.8211, 0.9027, 0.8175, 0.8952, 0.8194, 0.8936, 0.8251, 0.8992, 0.7785, 0.7733, 0.7826, 0.7913, 0.7689, 0.799, 0.7651, 0.7873, 0.4735, 0.9179, 0.4716, 0.9338, 0.4639, 0.9328, 0.4688, 0.917, 0.8175, 0.8952, 0.8145, 0.8887, 0.8194, 0.8936, 0.7826, 0.7913, 0.7851, 0.8039, 0.7721, 0.8083, 0.7689, 0.799, 0.4716, 0.9338, 0.4671, 0.9573, 0.4577, 0.956, 0.4639, 0.9328, 0.7851, 0.8039, 0.7859, 0.8135, 0.7745, 0.8166, 0.7721, 0.8083, 0.7417, 0.7448, 0.7611, 0.7506, 0.7502, 0.7637, 0.7355, 0.7516, 0.7859, 0.8135, 0.7853, 0.8227, 0.7758, 0.8252, 0.7745, 0.8166, 0.2847, 0.9589, 0.2757, 0.9589, 0.275, 0.9431, 0.2854, 0.9466])
me_cube_001.materials.append(mat_material)
me_cube_001.use_remesh_preserve_volume = False
me_cube_001.use_remesh_preserve_attributes = False
me_cube_001.use_mirror_vertex_groups = False
me_cube_001.update()
me_cube = bpy.data.meshes.new('Cube')
me_cube.from_pydata([(0.3979, -0.866, -0.1684), (-0.7504, 0.7311, -0.02453), (0.7413, 0.5596, -0.1143), (0.0615, 0.2676, 3.543), (0.4559, -0.9429, 0.02847), (-0.0602, 0.4256, 4.329), (0.1112, -0.3326, -0.09066), (-0.9028, -0.6851, 0.05641), (0.03258, 0.1533, 3.721), (-0.7052, 0.9314, -0.1355), (-0.4192, 0.05321, 0.047), (-0.5707, -0.5201, 0.3649), (0.1811, 0.4673, 0.101), (0.9241, 0.7233, -0.07563), (0.1283, 0.4209, 0.03588), (-0.5002, 0.7436, 0.196), (0.3556, -0.3933, 0.4183), (-0.09389, 0.2379, 4.296), (0.673, 0.5381, 0.2538), (0.01362, -0.4201, -0.05127), (-0.4816, 0.1374, 0.2773), (0.121, 0.4537, 0.2831), (-0.09053, 0.2595, 2.742), (-0.0231, -0.5409, 0.3155), (-0.6716, -0.4858, -0.1794), (-0.3581, -0.004619, 0.6742), (-0.7119, 0.6849, 0.1163), (-0.5959, 0.7333, 0.2779), (0.5134, -0.8737, 0.05867), (-0.08896, 0.3023, -0.02883), (0.1244, 0.08281, 1.099), (0.9193, 0.729, 0.02983), (-0.2718, 0.4473, 0.01479), (0.2612, -0.1543, 0.6274), (-0.05813, 0.3465, 3.547), (0.6146, 0.4362, 0.2225), (0.8133, 0.6633, -0.1291), (0.2893, -0.4711, -0.08716), (-0.3376, -0.1833, 0.6944), (-0.3394, 0.3579, 0.5697), (-0.4681, 0.3931, -0.06241), (-0.8208, -0.5826, -0.2147), (-0.1436, 0.387, 4.278), (0.06408, -0.4662, 0.4655), (-0.7565, -0.6177, 0.1963), (0.4377, -0.8172, -0.1934), (0.2915, -0.3342, 0.5394), (-0.1745, -0.04601, 1.399), (0.8674, 0.7492, -0.01602), (-0.1853, -0.5215, 0.03097), (-0.4764, 0.112, 0.1497), (-0.2114, 0.0903, 1.323), (-0.4801, -0.1879, 0.3733), (0.008372, -0.08043, 1.543), (-0.1141, -0.4779, 0.4523), (-0.1524, 0.3478, 3.834), (-0.2009, 0.4591, 0.3447), (0.2886, 0.4818, 0.3328), (0.4489, 0.1062, 0.2353), (-0.7433, -0.6833, 0.1841), (0.4901, -0.7248, -0.08415), (0.5067, -0.854, -0.1533), (0.2974, -0.4297, 0.472), (0.4062, 0.4766, 0.4397), (0.3243, -0.6176, 0.3296), (-0.2924, -0.5374, 0.3841), (-0.1472, 0.2969, 3.34), (-0.2867, -0.005982, -0.0351), (-0.7071, -0.5376, 0.2206), (-0.1038, 0.1183, -0.07133), (-0.5054, 0.2621, 0.2641), (0.192, -0.05719, 0.8409), (0.06518, -0.1543, 1.075), (-0.5356, 0.7245, 0.2943), (-0.4407, -0.1632, 0.02037), (0.345, 0.5358, 0.1194), (-0.8076, -0.6471, -0.1788), (-0.2868, -0.5758, 0.1475), (0.4812, -0.8913, 0.1147), (-0.1574, 0.2221, 0.9948), (-0.5236, -0.2381, 0.1065), (-0.4097, -0.16, 0.5402), (-0.3957, 0.2368, 0.6014), (-0.2351, 0.4825, 0.1346), (-0.6719, -0.7071, 0.1378), (0.2607, 0.4102, 0.4897), (0.5186, 0.267, 0.1709), (0.3241, 0.1375, 0.5326), (-0.03409, 0.421, 0.3803), (0.4932, -0.9694, -0.08643), (0.2252, -0.4391, 0.4839), (0.7551, 0.5426, -0.03566), (-0.2488, 0.2639, 0.7542), (-0.1539, -0.1447, -0.09304), (-0.2814, 0.2637, -0.05561), (-0.07761, -0.187, 1.071), (0.02731, 0.3131, 3.449), (0.4081, 0.1871, 0.3909), (0.3422, -0.8492, 0.01367), (-0.721, 0.9553, 0.002677), (-0.5195, -0.335, -0.07729), (0.04889, 0.3068, 4.007), (0.4946, 0.5848, 0.1899), (0.07104, 0.1226, -0.087), (0.05212, 0.2547, 0.8124), (0.05587, 0.1516, 3.185), (-0.1664, 0.2983, 4.015), (0.4638, 0.3344, -0.02714), (0.01001, 0.3994, 4.376), (0.3927, -0.519, -0.04707), (-0.3866, -0.278, 0.594), (-0.133, 0.2173, 4.067), (-0.07324, 0.1615, 3.992), (0.8918, 0.6611, -0.06583), (-0.8607, -0.7387, 0.04515), (0.2862, 0.2431, 0.6033), (0.3345, -0.2002, 0.452), (-0.7316, 0.8663, -0.1375), (-0.628, -0.6252, -0.1071), (0.2307, 0.31, 0.6137), (0.01675, 0.3404, 4.401), (-0.4403, -0.4983, -0.07986), (-0.3008, 0.1609, 0.8451), (-0.3454, 0.1158, 0.735), (-0.5764, -0.3941, 0.3035), (-0.4854, -0.6633, 0.268), (0.07351, 0.4478, 0.1447), (0.8334, 0.6114, 0.1442), (-0.3753, 0.5859, 0.1791), (-0.1568, -0.5611, 0.2165), (0.6105, 0.5221, -0.1246), (0.2718, -0.00362, 0.6247), (0.6831, 0.6409, 0.1526), (-0.3759, 0.2826, 0.599), (-0.01625, -0.5272, 0.02569), (0.08595, 0.05525, 1.716), (0.3959, -0.6074, 0.3046), (-0.178, -0.54, 0.323), (0.5974, 0.4011, 0.1226), (0.1317, -0.2389, 0.7782), (0.07644, 0.1201, 1.748), (-0.001132, 0.361, 3.939), (-0.2694, 0.02626, 0.9887), (-0.8483, -0.5636, 0.02312), (0.0134, -0.2663, 0.8305), (-0.754, 0.8532, 0.0515), (-0.4597, -0.5524, 0.4192), (-0.3975, 0.554, -0.03323), (-0.3736, 0.5181, 0.4171), (-0.4359, -0.4209, 0.5382), (0.1501, 0.2861, 0.6695), (0.1851, 0.1056, 0.8242), (-0.6202, 0.7387, -0.1568), (0.04567, 0.2402, 4.009), (-0.475, -0.04616, 0.2693), (0.3987, 0.06041, 0.005947), (0.05663, 0.1745, 2.676), (0.3961, -0.3809, 0.294), (-0.1557, 0.06687, 2.38), (-0.4454, 0.4857, 0.4531), (-0.1317, 0.3806, 4.402), (-0.9413, -0.6828, -0.07961), (-0.1596, 0.1936, 3.697), (0.3839, 0.3794, 0.4972), (-0.1238, 0.15, 3.739), (0.2531, 0.1391, 0.6646), (-0.07487, -0.2893, -0.08134), (-0.5479, 0.3989, 0.2354), (-0.7537, -0.4923, -0.1613), (-0.2, -0.4495, -0.03236), (0.2086, -0.6472, 0.04843), (-0.4421, -0.01487, 0.4274), (0.4301, 0.5169, -0.03717), (0.531, 0.2745, 0.06274), (-0.08203, 0.3961, 4.052), (-0.09851, 0.4079, 0.07225), (-0.1174, 0.2055, 2.084), (0.4803, 0.5459, 0.2997), (-0.06993, 0.4005, 4.427), (-0.1436, 0.2771, 4.299), (0.3968, -0.8031, 0.1877), (-0.5181, 0.7786, -0.02703), (0.01318, -0.5757, 0.1635), (-0.003556, 0.2444, 4.297), (0.2318, -0.6249, 0.2727), (-0.8743, -0.5618, -0.1396), (0.82, 0.7168, -0.08449), (0.02744, 0.03632, 2.457), (0.07337, -0.08614, -0.1006), (0.0498, 0.173, 1.628), (0.7585, 0.639, 0.1724), (0.1278, -0.0383, 1.15), (-0.7638, 0.8877, -0.06701), (0.2145, 0.2065, 0.7063), (-0.4846, 0.282, 0.02796), (-0.1135, -0.08385, 1.477), (-0.5383, 0.3371, 0.1332), (-0.6586, 0.5585, 0.04883), (0.3032, 0.5085, 0.07205), (0.3305, 0.5278, 0.1905), (0.2246, 0.4905, 0.1518), (0.7088, 0.6701, 0.08194), (0.4213, -0.06401, 0.1013), (-0.1011, -0.3023, 0.7897), (-0.6209, 0.9102, 0.003248), (0.4031, -0.2092, 0.2418), (0.5429, -0.9305, -0.08223), (-0.3067, -0.5836, 0.247), (-0.1653, -0.553, 0.1021), (-0.4494, -0.625, 0.1429), (0.34, 0.1461, -0.05286), (0.4488, -0.5976, 0.009966), (0.2354, 0.1922, -0.08256), (0.006376, 0.2456, 2.657), (-0.2307, 0.1716, 0.9988), (-0.05198, 0.2199, 1.12), (-0.03307, 0.2044, 1.723), (0.4841, -0.919, -0.1646), (-0.5875, -0.3421, 0.003643), (-0.5232, -0.2214, 0.2213), (-0.6803, 0.7846, 0.1956), (-0.4675, -0.08697, 0.1397), (0.3472, -0.24, -0.01113), (-0.3985, 0.4405, -0.07869), (-0.2261, 0.3797, 0.559), (-0.6189, -0.374, 0.133), (-0.4763, 0.3175, 0.4233), (-0.8296, -0.6977, -0.09204), (-0.4066, 0.1686, 0.5691), (-0.6313, 0.913, -0.1021), (-0.0939, 0.2984, 0.7546), (0.4467, -0.5656, 0.2371), (-0.16, 0.1232, 2.954), (-0.4589, 0.18, 0.4112), (0.3667, 0.2565, 0.4911), (0.4648, -0.7778, 0.1886), (-0.04128, -0.3764, 0.6291), (-0.09669, 0.3846, 0.5139), (-0.07563, 0.3456, 4.438), (0.2009, -0.5233, -0.08157), (-0.5673, 0.7944, -0.1438), (-0.7517, -0.4641, -0.04837), (-0.3638, 0.1837, -0.02201), (0.5042, 0.2877, 0.2589), (-0.0238, 0.02007, 2.492), (-0.1465, 0.2269, 2.701), (0.07413, 0.3681, 0.5307), (-0.3806, -0.3628, -0.09931), (0.3151, -0.7335, -0.1422), (-0.4559, -0.2896, 0.4743), (-0.08673, 0.2972, 4.415), (0.2918, -0.2652, 0.5432), (-0.1675, 0.2076, 3.084), (-0.06471, 0.4431, 0.2283), (0.4535, 0.3319, 0.3965), (-0.3491, -0.1975, -0.05791), (0.4517, -0.5585, 0.125), (0.5075, -0.7767, 0.004721), (-0.161, 0.1704, 1.388), (0.1034, -0.3391, 0.641), (-0.5333, 0.682, -0.1512), (-0.1, 0.02451, 2.513), (-0.2138, -0.4068, 0.597), (-0.02251, 0.1378, 3.768), (0.8661, 0.632, 0.03844), (0.4274, -0.9547, -0.07738), (-0.6019, 0.5925, 0.306), (-0.1646, 0.1582, 2.065), (0.215, -0.2513, -0.07861), (0.2376, -0.02128, -0.07926), (-0.688, -0.5571, -0.1822), (0.391, -0.6611, -0.1351), (0.1394, 0.2974, -0.05422), (0.06972, -0.001089, 1.772), (-0.4778, 0.4005, 0.4515), (-0.143, 0.3408, 4.389), (-0.2531, 0.1337, -0.0499), (-0.2292, 0.3587, -0.02082), (-0.229, -0.1456, 0.9679), (-0.6092, 0.8586, 0.146), (-0.1863, -0.275, 0.8215), (-0.6464, -0.675, 0.02051), (0.3056, -0.06645, -0.04267), (0.2209, -0.2508, 0.665), (-0.8939, -0.6377, -0.1796), (0.1531, -0.1445, 0.8923), (0.0802, 0.1743, 1.068), (0.3634, 0.002752, 0.4147), (-0.3082, -0.3262, 0.6873), (0.1522, 0.1964, 0.79), (-0.656, 0.6284, -0.07845), (0.5306, 0.6137, 0.06296), (0.4097, -0.366, 0.07006), (-0.3697, -0.5622, 0.02819), (0.3723, 0.3711, -0.05797)], [], [(147, 223, 260), (147, 260, 240), (130, 2, 107), (130, 107, 294), (190, 127, 264), (114, 227, 281), (24, 168, 100), (24, 100, 247), (138, 173, 91), (138, 91, 264), (92, 224, 39), (61, 217, 45), (250, 275, 179), (40, 223, 94), (27, 266, 274), (171, 20, 154), (235, 180, 78), (192, 99, 9), (175, 126, 14), (247, 270, 24), (88, 246, 21), (187, 244, 53), (248, 271, 45), (18, 163, 254), (173, 202, 155), (34, 66, 55), (97, 287, 58), (17, 111, 164), (128, 147, 181), (116, 16, 157), (239, 134, 19), (259, 144, 236), (43, 54, 23), (43, 23, 184), (146, 149, 11), (4, 78, 180), (282, 210, 155), (60, 109, 211), (93, 69, 188), (108, 101, 141), (29, 175, 14), (146, 44, 59), (232, 158, 162), (142, 123, 25), (135, 273, 191), (227, 161, 284), (104, 150, 246), (211, 256, 257), (213, 156, 140), (194, 40, 242), (70, 167, 196), (231, 136, 235), (186, 13, 36), (266, 226, 274), (12, 198, 14), (66, 252, 55), (213, 140, 189), (199, 75, 200), (190, 132, 177), (190, 177, 63), (120, 183, 153), (202, 222, 155), (238, 178, 160), (61, 45, 271), (157, 231, 256), (157, 256, 205), (49, 293, 169), (48, 13, 186), (129, 207, 77), (129, 77, 208), (218, 100, 168), (218, 168, 241), (9, 229, 240), (210, 107, 155), (103, 272, 212), (15, 181, 204), (273, 187, 53), (252, 232, 162), (136, 64, 180), (73, 15, 279), (179, 275, 106), (26, 266, 220), (230, 246, 237), (174, 141, 34), (168, 185, 241), (165, 193, 151), (225, 219, 80), (220, 27, 99), (154, 20, 50), (154, 50, 221), (259, 139, 144), (249, 52, 124), (33, 131, 71), (290, 1, 192), (37, 268, 222), (267, 176, 258), (145, 192, 1), (189, 30, 286), (251, 33, 283), (123, 82, 228), (195, 244, 261), (152, 9, 240), (112, 183, 17), (184, 23, 182), (120, 178, 238), (128, 83, 147), (253, 21, 126), (144, 203, 236), (16, 136, 231), (148, 56, 128), (0, 265, 98), (215, 79, 258), (178, 5, 42), (34, 55, 174), (283, 71, 285), (61, 271, 60), (27, 73, 279), (18, 35, 127), (119, 115, 163), (119, 163, 63), (22, 216, 176), (131, 165, 151), (138, 243, 86), (138, 86, 173), (216, 258, 176), (8, 263, 244), (254, 97, 243), (254, 243, 35), (132, 190, 31), (28, 235, 78), (87, 131, 287), (248, 98, 170), (166, 93, 188), (120, 108, 178), (185, 143, 241), (46, 251, 283), (22, 66, 34), (71, 151, 30), (239, 37, 271), (239, 271, 248), (28, 257, 256), (28, 256, 231), (170, 182, 134), (28, 206, 257), (62, 90, 64), (62, 64, 136), (283, 259, 90), (283, 90, 62), (245, 252, 66), (259, 236, 43), (54, 262, 65), (54, 65, 137), (265, 0, 89), (13, 113, 2), (288, 110, 149), (250, 238, 275), (74, 10, 67), (22, 213, 216), (6, 188, 268), (27, 220, 266), (18, 127, 190), (162, 111, 179), (33, 71, 283), (247, 121, 270), (247, 255, 93), (201, 31, 48), (214, 122, 51), (255, 67, 93), (60, 271, 109), (139, 285, 72), (73, 27, 159), (242, 94, 276), (223, 147, 32), (223, 32, 277), (288, 278, 38), (288, 38, 110), (132, 31, 201), (203, 95, 280), (183, 8, 153), (258, 79, 214), (31, 264, 113), (139, 72, 144), (18, 190, 63), (283, 285, 139), (59, 44, 7), (74, 67, 255), (140, 135, 191), (140, 191, 30), (151, 193, 289), (214, 51, 258), (193, 119, 150), (193, 150, 289), (194, 290, 40), (239, 6, 268), (196, 197, 290), (196, 290, 194), (290, 197, 1), (183, 120, 238), (198, 291, 172), (198, 172, 14), (156, 105, 273), (75, 291, 198), (172, 130, 294), (17, 250, 179), (202, 292, 222), (105, 187, 273), (26, 1, 197), (205, 292, 202), (205, 256, 292), (114, 281, 84), (245, 176, 267), (293, 121, 169), (77, 209, 293), (166, 188, 6), (293, 209, 281), (293, 281, 118), (210, 294, 107), (131, 151, 71), (212, 272, 294), (212, 294, 210), (272, 14, 172), (272, 172, 294), (18, 63, 163), (214, 92, 122), (79, 230, 92), (79, 92, 214), (230, 237, 224), (230, 224, 92), (121, 247, 169), (218, 74, 100), (80, 221, 74), (80, 74, 218), (221, 50, 10), (221, 10, 74), (52, 171, 154), (31, 113, 13), (81, 25, 171), (81, 171, 52), (211, 257, 60), (27, 274, 159), (280, 288, 262), (55, 106, 42), (82, 133, 274), (82, 274, 226), (133, 39, 159), (133, 159, 274), (117, 9, 152), (89, 0, 217), (83, 253, 175), (83, 175, 32), (142, 278, 47), (253, 126, 175), (276, 94, 69), (10, 242, 67), (41, 168, 24), (237, 88, 56), (96, 3, 156), (237, 246, 88), (85, 63, 177), (85, 177, 57), (264, 35, 138), (44, 68, 143), (267, 158, 252), (241, 225, 218), (275, 160, 42), (173, 155, 107), (86, 58, 173), (275, 42, 106), (100, 74, 255), (58, 202, 173), (17, 164, 112), (36, 130, 172), (203, 280, 262), (100, 255, 247), (245, 22, 176), (87, 287, 97), (158, 261, 164), (165, 115, 193), (242, 40, 94), (158, 164, 162), (251, 46, 16), (251, 16, 116), (98, 180, 184), (98, 184, 170), (161, 185, 284), (54, 137, 23), (45, 0, 248), (170, 134, 239), (90, 43, 184), (90, 184, 64), (112, 164, 261), (51, 47, 158), (43, 236, 54), (67, 242, 276), (78, 4, 28), (262, 146, 65), (262, 288, 146), (189, 140, 30), (261, 244, 263), (288, 149, 146), (84, 209, 125), (282, 155, 222), (268, 269, 282), (36, 2, 130), (158, 232, 252), (269, 210, 282), (146, 11, 44), (239, 268, 37), (189, 216, 213), (113, 264, 91), (93, 67, 69), (84, 59, 114), (268, 282, 222), (178, 108, 5), (94, 277, 29), (94, 29, 69), (277, 32, 175), (277, 175, 29), (278, 142, 25), (278, 25, 38), (122, 142, 51), (180, 64, 184), (273, 53, 72), (273, 72, 191), (144, 72, 95), (118, 281, 227), (206, 89, 217), (285, 191, 72), (285, 71, 191), (227, 284, 76), (115, 119, 193), (286, 104, 215), (96, 34, 141), (289, 104, 286), (165, 131, 87), (289, 150, 104), (10, 194, 242), (156, 135, 140), (50, 196, 194), (50, 194, 10), (231, 235, 28), (84, 281, 209), (20, 70, 196), (20, 196, 50), (20, 233, 70), (280, 95, 278), (233, 226, 167), (233, 167, 70), (258, 51, 267), (167, 197, 196), (7, 143, 161), (33, 251, 116), (184, 182, 170), (147, 240, 181), (126, 12, 14), (151, 289, 286), (126, 200, 12), (46, 283, 62), (200, 75, 198), (200, 198, 12), (21, 199, 200), (21, 200, 126), (21, 57, 199), (131, 33, 116), (118, 227, 76), (271, 37, 109), (199, 102, 291), (199, 291, 75), (57, 177, 102), (57, 102, 199), (114, 7, 161), (16, 62, 136), (195, 53, 244), (117, 152, 290), (58, 205, 202), (94, 223, 277), (105, 8, 187), (120, 153, 101), (99, 204, 229), (66, 22, 245), (58, 287, 205), (206, 217, 61), (287, 116, 205), (238, 160, 275), (26, 197, 167), (99, 229, 9), (229, 204, 181), (116, 157, 205), (157, 16, 231), (109, 222, 292), (134, 49, 169), (134, 169, 19), (134, 208, 49), (114, 161, 227), (208, 77, 293), (208, 293, 49), (182, 129, 208), (182, 208, 134), (23, 137, 129), (23, 129, 182), (137, 65, 207), (137, 207, 129), (207, 125, 209), (207, 209, 77), (65, 146, 125), (65, 125, 207), (143, 68, 124), (143, 124, 225), (67, 276, 69), (44, 143, 7), (269, 212, 210), (156, 273, 135), (15, 204, 279), (248, 170, 239), (188, 103, 212), (188, 212, 269), (162, 164, 111), (264, 127, 35), (103, 69, 272), (47, 195, 261), (252, 162, 106), (247, 93, 166), (69, 29, 272), (190, 264, 31), (151, 286, 30), (29, 14, 272), (136, 180, 235), (142, 122, 123), (73, 159, 148), (128, 181, 15), (286, 215, 216), (286, 216, 189), (283, 139, 259), (142, 47, 51), (95, 72, 53), (95, 53, 195), (278, 95, 195), (278, 195, 47), (41, 24, 270), (215, 230, 79), (215, 104, 230), (26, 220, 145), (178, 42, 160), (104, 246, 230), (68, 44, 11), (68, 11, 124), (118, 270, 121), (118, 121, 293), (225, 80, 218), (4, 180, 98), (220, 99, 145), (225, 241, 143), (125, 146, 59), (125, 59, 84), (124, 52, 219), (124, 219, 225), (219, 154, 221), (219, 221, 80), (267, 252, 245), (52, 154, 219), (280, 278, 288), (101, 153, 105), (149, 249, 124), (149, 124, 11), (292, 211, 109), (261, 263, 112), (249, 81, 52), (213, 34, 96), (290, 192, 117), (110, 249, 149), (145, 1, 26), (112, 263, 183), (110, 38, 81), (110, 81, 249), (37, 222, 109), (59, 7, 114), (145, 99, 192), (38, 25, 81), (5, 108, 141), (3, 105, 156), (236, 262, 54), (171, 233, 20), (25, 228, 233), (25, 233, 171), (228, 82, 226), (228, 226, 233), (76, 270, 118), (123, 228, 25), (186, 172, 291), (5, 141, 174), (144, 95, 203), (122, 82, 123), (152, 240, 260), (183, 238, 250), (122, 92, 133), (122, 133, 82), (168, 41, 284), (92, 39, 133), (167, 226, 266), (167, 266, 26), (148, 128, 15), (148, 15, 73), (147, 83, 32), (192, 9, 117), (290, 152, 40), (17, 179, 111), (223, 40, 152), (223, 152, 260), (128, 56, 83), (217, 0, 45), (188, 269, 268), (181, 240, 229), (56, 88, 253), (56, 253, 83), (259, 43, 90), (88, 21, 253), (168, 284, 185), (46, 62, 16), (39, 224, 148), (39, 148, 159), (224, 237, 56), (224, 56, 148), (215, 258, 216), (47, 261, 158), (76, 284, 41), (13, 2, 36), (141, 101, 3), (169, 166, 19), (0, 98, 248), (34, 213, 22), (106, 162, 179), (141, 3, 96), (174, 55, 42), (28, 89, 206), (153, 8, 105), (246, 57, 21), (246, 85, 57), (96, 156, 213), (183, 263, 8), (101, 105, 3), (19, 166, 6), (131, 116, 287), (246, 150, 85), (174, 42, 5), (161, 143, 185), (169, 247, 166), (85, 119, 63), (19, 6, 239), (186, 36, 172), (150, 119, 85), (108, 120, 101), (91, 2, 113), (102, 177, 132), (102, 132, 201), (173, 107, 2), (173, 2, 91), (60, 206, 61), (252, 106, 55), (48, 31, 13), (254, 35, 18), (201, 48, 291), (201, 291, 102), (76, 41, 270), (35, 243, 138), (8, 244, 187), (243, 58, 86), (243, 97, 58), (71, 30, 191), (183, 250, 17), (98, 265, 4), (69, 103, 188), (291, 48, 186), (163, 234, 254), (256, 211, 292), (234, 87, 97), (234, 97, 254), (4, 265, 89), (115, 234, 163), (99, 279, 204), (51, 158, 267), (115, 165, 87), (115, 87, 234), (60, 257, 206), (27, 279, 99), (28, 4, 89), (203, 262, 236)])
_uv = me_cube.uv_layers.new(name='UVMap')
_uv.uv.foreach_set('vector', [0.4055, 0.8206, 0.3872, 0.8096, 0.4356, 0.8028, 0.4055, 0.8206, 0.4356, 0.8028, 0.456, 0.8069, 0.7223, 0.2493, 0.7007, 0.2598, 0.7405, 0.2088, 0.7223, 0.2493, 0.7405, 0.2088, 0.758, 0.213, 0.3837, 0.8674, 0.3764, 0.8574, 0.3837, 0.839, 0.4809, 0.02171, 0.4925, 0.001595, 0.5203, 0.02674, 0.8768, 0.7756, 0.8874, 0.7676, 0.8791, 0.8167, 0.4259, 0.9566, 0.4093, 0.9198, 0.426, 0.9019, 0.454, 0.9461, 0.4388, 0.9639, 0.4388, 0.9019, 0.9178, 0.6182, 0.9018, 0.5778, 0.9187, 0.5551, 0.4382, 0.1981, 0.4387, 0.1588, 0.4583, 0.1651, 0.6951, 0.01301, 0.6971, 0.001595, 0.7088, 0.01836, 0.01761, 0.8116, 0.008864, 0.8048, 0.02221, 0.7906, 0.9048, 0.1878, 0.8945, 0.1989, 0.868, 0.172, 0.5468, 0.8501, 0.5615, 0.8707, 0.56, 0.9156, 0.1664, 0.1156, 0.1429, 0.08501, 0.1749, 0.08798, 0.1282, 0.8977, 0.141, 0.8969, 0.1317, 0.915, 0.5309, 0.9629, 0.517, 0.9751, 0.5181, 0.9512, 0.4344, 0.07233, 0.4012, 0.07737, 0.3966, 0.05898, 0.865, 0.06377, 0.9129, 0.02319, 0.9124, 0.03577, 0.4115, 0.1213, 0.3886, 0.146, 0.3878, 0.09882, 0.5656, 0.4899, 0.5551, 0.4934, 0.5929, 0.3301, 0.7323, 0.02644, 0.7214, 0.0411, 0.7088, 0.01836, 0.8978, 0.4426, 0.8354, 0.4778, 0.8415, 0.4554, 0.9084, 0.6415, 0.9189, 0.7011, 0.8975, 0.6841, 0.2987, 0.6549, 0.3229, 0.6255, 0.304, 0.7056, 0.8181, 0.4432, 0.7869, 0.4301, 0.8217, 0.4132, 0.695, 0.8553, 0.7041, 0.8855, 0.704, 0.9318, 0.4048, 0.8587, 0.4055, 0.8206, 0.4484, 0.8271, 0.7531, 0.4153, 0.7299, 0.3892, 0.7443, 0.3728, 0.598, 0.9, 0.5894, 0.859, 0.611, 0.8639, 0.6351, 0.1686, 0.6148, 0.2015, 0.6098, 0.1607, 0.6312, 0.1317, 0.6009, 0.1239, 0.6197, 0.1004, 0.6312, 0.1317, 0.6197, 0.1004, 0.6624, 0.09616, 0.2142, 0.8631, 0.2312, 0.8467, 0.2275, 0.8809, 0.1398, 0.931, 0.1317, 0.915, 0.141, 0.8969, 0.8875, 0.7105, 0.8801, 0.6772, 0.8975, 0.6841, 0.7676, 0.5705, 0.7686, 0.6103, 0.7555, 0.5966, 0.8328, 0.1084, 0.8325, 0.154, 0.7953, 0.1265, 0.9772, 0.9189, 0.9639, 0.8528, 0.976, 0.841, 0.3187, 0.8404, 0.2928, 0.8401, 0.2977, 0.8037, 0.2142, 0.8631, 0.227, 0.9231, 0.2157, 0.9256, 0.9814, 0.6749, 0.9807, 0.7587, 0.9811, 0.5666, 0.1502, 0.2162, 0.139, 0.1682, 0.1609, 0.1602, 0.9452, 0.445, 0.9354, 0.454, 0.9338, 0.3441, 0.8364, 0.9343, 0.8186, 0.9408, 0.821, 0.9197, 0.3846, 0.1995, 0.3724, 0.1711, 0.3886, 0.146, 0.7555, 0.5966, 0.7366, 0.6068, 0.7504, 0.5638, 0.9704, 0.6131, 0.9559, 0.6159, 0.9564, 0.4513, 0.7347, 0.9652, 0.7509, 0.9468, 0.7533, 0.9866, 0.1211, 0.07931, 0.09686, 0.07024, 0.1106, 0.05404, 0.7262, 0.3425, 0.7113, 0.3501, 0.7012, 0.3129, 0.5043, 0.9638, 0.5138, 0.9487, 0.5134, 0.9723, 0.05984, 0.07693, 0.1083, 0.1064, 0.09319, 0.1094, 0.3352, 0.9243, 0.3384, 0.902, 0.3481, 0.9334, 0.04456, 0.6227, 0.06609, 0.5797, 0.0223, 0.7076, 0.9704, 0.6131, 0.9564, 0.4513, 0.9679, 0.4306, 0.3535, 0.07343, 0.3535, 0.06071, 0.374, 0.07196, 0.278, 0.05221, 0.2917, 0.05099, 0.3233, 0.08638, 0.278, 0.05221, 0.3233, 0.08638, 0.3324, 0.1155, 0.5776, 0.9642, 0.5647, 0.9468, 0.5775, 0.9032, 0.7554, 0.6916, 0.7711, 0.6607, 0.7759, 0.7107, 0.5981, 0.9633, 0.6005, 0.9537, 0.6107, 0.9604, 0.6252, 0.8315, 0.6379, 0.8384, 0.6349, 0.8679, 0.7131, 0.6444, 0.7169, 0.6093, 0.7366, 0.6068, 0.7131, 0.6444, 0.7366, 0.6068, 0.727, 0.6719, 0.9317, 0.9591, 0.9316, 0.9257, 0.9468, 0.9595, 0.5005, 0.9487, 0.5138, 0.9487, 0.5043, 0.9638, 0.6, 0.079, 0.5726, 0.07881, 0.5799, 0.06306, 0.6, 0.079, 0.5799, 0.06306, 0.603, 0.05998, 0.8976, 0.8132, 0.8791, 0.8167, 0.8874, 0.7676, 0.8976, 0.8132, 0.8874, 0.7676, 0.9043, 0.7775, 0.8772, 0.9241, 0.8677, 0.913, 0.8772, 0.8904, 0.8801, 0.6772, 0.8867, 0.6383, 0.8975, 0.6841, 0.8024, 0.1614, 0.796, 0.1923, 0.7761, 0.1787, 0.4362, 0.8654, 0.4484, 0.8271, 0.4742, 0.8355, 0.5972, 0.3742, 0.5656, 0.4899, 0.5929, 0.3301, 0.06609, 0.5797, 0.08434, 0.5592, 0.05223, 0.6872, 0.7113, 0.3501, 0.7027, 0.3578, 0.6927, 0.3157, 0.4319, 0.882, 0.4362, 0.8654, 0.4614, 0.8592, 0.02221, 0.7906, 0.008864, 0.8048, 0.02543, 0.7401, 0.04528, 0.03936, 0.05984, 0.07693, 0.02711, 0.05156, 0.4108, 0.1919, 0.3886, 0.146, 0.4181, 0.1473, 0.2826, 0.7376, 0.2738, 0.718, 0.2987, 0.6549, 0.8874, 0.7676, 0.9014, 0.7473, 0.9043, 0.7775, 0.7788, 0.4825, 0.7823, 0.4977, 0.7567, 0.5031, 0.9192, 0.8124, 0.9251, 0.8474, 0.908, 0.8392, 0.9049, 0.9141, 0.9154, 0.8954, 0.9092, 0.9549, 0.1749, 0.08798, 0.1429, 0.08501, 0.1509, 0.06343, 0.1749, 0.08798, 0.1509, 0.06343, 0.1857, 0.06649, 0.6351, 0.1686, 0.6378, 0.1974, 0.6148, 0.2015, 0.2119, 0.1298, 0.1963, 0.1093, 0.2302, 0.09982, 0.7407, 0.4465, 0.763, 0.4613, 0.7329, 0.4872, 0.8641, 0.9065, 0.8467, 0.889, 0.8521, 0.8647, 0.64, 0.9054, 0.6435, 0.9413, 0.6173, 0.9382, 0.9923, 0.4014, 0.9807, 0.4053, 0.9826, 0.2968, 0.01667, 0.02328, 0.01359, 0.001595, 0.03981, 0.01291, 0.9679, 0.4306, 0.9555, 0.3366, 0.9733, 0.332, 0.7337, 0.4225, 0.7407, 0.4465, 0.7212, 0.444, 0.139, 0.1682, 0.1201, 0.1411, 0.1323, 0.1368, 0.5745, 0.3154, 0.5551, 0.4934, 0.5414, 0.4952, 0.9437, 0.2447, 0.9646, 0.2737, 0.9362, 0.2555, 0.4951, 0.7509, 0.4981, 0.8081, 0.4825, 0.8051, 0.6624, 0.09616, 0.6197, 0.1004, 0.6305, 0.07415, 0.03607, 0.9571, 0.04533, 0.9708, 0.03554, 0.9724, 0.2536, 0.8866, 0.2741, 0.8622, 0.282, 0.8993, 0.4219, 0.09561, 0.3878, 0.09882, 0.4012, 0.07737, 0.6148, 0.2015, 0.5957, 0.1896, 0.6098, 0.1607, 0.7299, 0.3892, 0.7113, 0.3501, 0.7262, 0.3425, 0.4659, 0.1323, 0.4405, 0.1182, 0.4735, 0.0891, 0.1021, 0.8259, 0.1224, 0.8148, 0.1307, 0.8397, 0.3918, 0.2558, 0.4145, 0.2378, 0.4017, 0.3063, 0.2663, 0.7996, 0.2677, 0.7816, 0.2849, 0.7775, 0.2987, 0.6549, 0.304, 0.7056, 0.2826, 0.7376, 0.7212, 0.444, 0.7329, 0.4872, 0.7137, 0.4871, 0.6252, 0.8315, 0.6349, 0.8679, 0.6175, 0.856, 0.9154, 0.8954, 0.925, 0.8904, 0.9212, 0.9232, 0.8978, 0.4426, 0.8815, 0.433, 0.9285, 0.4244, 0.8053, 0.4966, 0.8007, 0.4837, 0.8354, 0.4778, 0.8053, 0.4966, 0.8354, 0.4778, 0.8552, 0.4796, 0.3366, 0.5258, 0.3663, 0.3567, 0.3672, 0.4195, 0.763, 0.4613, 0.7788, 0.4825, 0.7567, 0.5031, 0.8831, 0.4191, 0.8496, 0.4306, 0.8545, 0.417, 0.1098, 0.9449, 0.1098, 0.9737, 0.09576, 0.9657, 0.3663, 0.3567, 0.4017, 0.3063, 0.3672, 0.4195, 0.523, 0.7079, 0.5114, 0.7136, 0.5551, 0.4934, 0.8415, 0.4554, 0.8181, 0.4432, 0.8496, 0.4306, 0.8415, 0.4554, 0.8496, 0.4306, 0.8815, 0.433, 0.2917, 0.05099, 0.278, 0.05221, 0.2536, 0.01906, 0.7012, 0.2837, 0.7012, 0.3129, 0.6921, 0.291, 0.794, 0.4612, 0.763, 0.4613, 0.7869, 0.4301, 0.09825, 0.8519, 0.1307, 0.8397, 0.1237, 0.8794, 0.8141, 0.08618, 0.8328, 0.1084, 0.7953, 0.1265, 0.03607, 0.9571, 0.04639, 0.955, 0.04533, 0.9708, 0.6659, 0.921, 0.6467, 0.8999, 0.6718, 0.894, 0.7242, 0.4148, 0.7337, 0.4225, 0.7212, 0.444, 0.3366, 0.5258, 0.3229, 0.6255, 0.2987, 0.6549, 0.9316, 0.2896, 0.9602, 0.2888, 0.9555, 0.3366, 0.7585, 0.05597, 0.7449, 0.0681, 0.7214, 0.0411, 0.7585, 0.05597, 0.7214, 0.0411, 0.7323, 0.02644, 0.7381, 0.5487, 0.7504, 0.5638, 0.7366, 0.6068, 0.7381, 0.5487, 0.7366, 0.6068, 0.7169, 0.6093, 0.5664, 0.8976, 0.5647, 0.8556, 0.5894, 0.859, 0.7381, 0.5487, 0.7606, 0.5335, 0.7504, 0.5638, 0.6719, 0.1411, 0.6589, 0.1406, 0.6763, 0.1087, 0.7163, 0.3964, 0.7027, 0.3578, 0.7113, 0.3501, 0.6569, 0.1803, 0.6351, 0.1686, 0.6589, 0.1406, 0.6569, 0.1803, 0.6589, 0.1406, 0.6719, 0.1411, 0.07385, 0.5128, 0.06609, 0.5797, 0.04456, 0.6227, 0.6351, 0.1686, 0.6098, 0.1607, 0.6312, 0.1317, 0.6009, 0.1239, 0.5806, 0.1489, 0.5713, 0.1045, 0.6009, 0.1239, 0.5713, 0.1045, 0.593, 0.09733, 0.3616, 0.9687, 0.3568, 0.9461, 0.3732, 0.9697, 0.9028, 0.5335, 0.9041, 0.5459, 0.8881, 0.5751, 0.2352, 0.8148, 0.2503, 0.8277, 0.2312, 0.8467, 0.5983, 0.9721, 0.5981, 0.9633, 0.611, 0.9678, 0.3024, 0.9024, 0.3092, 0.9385, 0.285, 0.9385, 0.3366, 0.5258, 0.3235, 0.5095, 0.3663, 0.3567, 0.7804, 0.08559, 0.7953, 0.1265, 0.765, 0.1026, 0.5468, 0.8501, 0.5556, 0.8315, 0.5615, 0.8707, 0.8978, 0.4426, 0.9285, 0.4244, 0.9247, 0.4368, 0.05223, 0.6872, 0.03911, 0.7517, 0.02221, 0.7906, 0.7407, 0.4465, 0.7329, 0.4872, 0.7212, 0.444, 0.865, 0.06377, 0.8707, 0.03797, 0.9129, 0.02319, 0.865, 0.06377, 0.8646, 0.09141, 0.8328, 0.1084, 0.2892, 0.03694, 0.2536, 0.01906, 0.2637, 0.01187, 0.4282, 0.2432, 0.4463, 0.2201, 0.4147, 0.3009, 0.8646, 0.09141, 0.8598, 0.1253, 0.8328, 0.1084, 0.6175, 0.856, 0.6349, 0.8679, 0.6224, 0.8943, 0.7076, 0.4657, 0.7137, 0.4871, 0.6917, 0.5145, 0.5388, 0.8579, 0.5468, 0.8501, 0.5466, 0.9067, 0.8793, 0.1543, 0.868, 0.172, 0.8587, 0.1507, 0.3025, 0.8986, 0.282, 0.8993, 0.2922, 0.8731, 0.3025, 0.8986, 0.2922, 0.8731, 0.3087, 0.8652, 0.2175, 0.1709, 0.1817, 0.2174, 0.1918, 0.1682, 0.2175, 0.1709, 0.1918, 0.1682, 0.209, 0.1519, 0.2917, 0.05099, 0.2536, 0.01906, 0.2892, 0.03694, 0.5957, 0.1896, 0.5927, 0.2432, 0.5808, 0.1939, 0.4981, 0.8081, 0.523, 0.7079, 0.517, 0.761, 0.4017, 0.3063, 0.4145, 0.2378, 0.4282, 0.2432, 0.9179, 0.5358, 0.9187, 0.5551, 0.9041, 0.5459, 0.6378, 0.1974, 0.6179, 0.2495, 0.6148, 0.2015, 0.8978, 0.4426, 0.9247, 0.4368, 0.8552, 0.4796, 0.6569, 0.1803, 0.64, 0.2218, 0.6378, 0.1974, 0.2157, 0.9256, 0.227, 0.9231, 0.2283, 0.956, 0.8883, 0.8532, 0.8673, 0.8872, 0.8673, 0.8534, 0.9564, 0.4513, 0.9452, 0.445, 0.9338, 0.3441, 0.9564, 0.4513, 0.9338, 0.3441, 0.9555, 0.3366, 0.7567, 0.5031, 0.7823, 0.4977, 0.7698, 0.5115, 0.3126, 0.9024, 0.3249, 0.9602, 0.3124, 0.9723, 0.362, 0.1795, 0.3601, 0.1583, 0.3724, 0.1711, 0.7823, 0.4977, 0.7917, 0.5072, 0.7698, 0.5115, 0.7347, 0.9652, 0.7363, 0.8968, 0.7509, 0.9468, 0.7585, 0.05597, 0.7804, 0.08559, 0.765, 0.1026, 0.8482, 0.9713, 0.8467, 0.9253, 0.8641, 0.9065, 0.1106, 0.05404, 0.06216, 0.007885, 0.1247, 0.0381, 0.8641, 0.9065, 0.8467, 0.9253, 0.8467, 0.889, 0.6435, 0.9445, 0.6435, 0.9673, 0.6262, 0.9695, 0.3384, 0.902, 0.335, 0.8596, 0.3567, 0.8789, 0.3384, 0.902, 0.3567, 0.8789, 0.3481, 0.9334, 0.9559, 0.6159, 0.9462, 0.7056, 0.9354, 0.454, 0.3535, 0.06071, 0.3218, 0.04186, 0.3631, 0.05542, 0.3567, 0.8789, 0.3732, 0.8499, 0.3721, 0.901, 0.03076, 0.792, 0.01761, 0.8116, 0.02221, 0.7906, 0.7554, 0.6916, 0.7523, 0.6395, 0.7711, 0.6607, 0.5468, 0.6186, 0.5656, 0.4899, 0.5972, 0.3742, 0.04528, 0.03936, 0.03981, 0.01291, 0.07065, 0.03165, 0.727, 0.6719, 0.7523, 0.6395, 0.7554, 0.6916, 0.727, 0.6719, 0.7366, 0.6068, 0.7523, 0.6395, 0.4809, 0.02171, 0.5203, 0.02674, 0.5106, 0.04412, 0.989, 0.504, 0.9807, 0.4053, 0.9923, 0.4014, 0.1875, 0.8987, 0.2082, 0.8845, 0.211, 0.9252, 0.1717, 0.9193, 0.1644, 0.8929, 0.1875, 0.8987, 0.8141, 0.08618, 0.7953, 0.1265, 0.7804, 0.08559, 0.1875, 0.8987, 0.1644, 0.8929, 0.1713, 0.8518, 0.1875, 0.8987, 0.1713, 0.8518, 0.1937, 0.8471, 0.7561, 0.1734, 0.758, 0.213, 0.7405, 0.2088, 0.763, 0.4613, 0.7567, 0.5031, 0.7329, 0.4872, 0.7761, 0.1787, 0.796, 0.1923, 0.758, 0.213, 0.7761, 0.1787, 0.758, 0.213, 0.7561, 0.1734, 0.3732, 0.9407, 0.3481, 0.9334, 0.3567, 0.8789, 0.796, 0.1923, 0.7525, 0.239, 0.758, 0.213, 0.8978, 0.4426, 0.8552, 0.4796, 0.8354, 0.4778, 0.4282, 0.2432, 0.4382, 0.1981, 0.4463, 0.2201, 0.4145, 0.2378, 0.4108, 0.1919, 0.4382, 0.1981, 0.4145, 0.2378, 0.4382, 0.1981, 0.4282, 0.2432, 0.4108, 0.1919, 0.4181, 0.1473, 0.4387, 0.1588, 0.4108, 0.1919, 0.4387, 0.1588, 0.4382, 0.1981, 0.8707, 0.03797, 0.865, 0.06377, 0.83, 0.05282, 0.8976, 0.8132, 0.8883, 0.8532, 0.8791, 0.8167, 0.908, 0.8392, 0.9095, 0.8673, 0.8883, 0.8532, 0.908, 0.8392, 0.8883, 0.8532, 0.8976, 0.8132, 0.1857, 0.06649, 0.1509, 0.06343, 0.1658, 0.0481, 0.1857, 0.06649, 0.1658, 0.0481, 0.2029, 0.048, 0.1963, 0.1093, 0.1664, 0.1156, 0.1749, 0.08798, 0.9179, 0.5358, 0.9041, 0.5459, 0.9028, 0.5335, 0.1894, 0.1393, 0.1609, 0.1602, 0.1664, 0.1156, 0.1894, 0.1393, 0.1664, 0.1156, 0.1963, 0.1093, 0.7555, 0.5966, 0.7504, 0.5638, 0.7676, 0.5705, 0.5468, 0.8501, 0.56, 0.9156, 0.5466, 0.9067, 0.5808, 0.1939, 0.5635, 0.1655, 0.5806, 0.1489, 0.0223, 0.7076, 0.02543, 0.7401, 0.003917, 0.7844, 0.5614, 0.9526, 0.5539, 0.9479, 0.56, 0.9156, 0.1201, 0.1411, 0.09319, 0.1094, 0.1083, 0.1064, 0.5539, 0.9479, 0.5418, 0.9396, 0.5466, 0.9067, 0.5539, 0.9479, 0.5466, 0.9067, 0.56, 0.9156, 0.9671, 0.2618, 0.9646, 0.2737, 0.9437, 0.2447, 0.3732, 0.9697, 0.3568, 0.9461, 0.3732, 0.9532, 0.2741, 0.8622, 0.2706, 0.8281, 0.2928, 0.8401, 0.2741, 0.8622, 0.2928, 0.8401, 0.2922, 0.8731, 0.1502, 0.2162, 0.1817, 0.2174, 0.1548, 0.2915, 0.4219, 0.09561, 0.4012, 0.07737, 0.4344, 0.07233, 0.8587, 0.1507, 0.868, 0.172, 0.8325, 0.154, 0.5073, 0.9176, 0.5309, 0.9176, 0.5164, 0.9455, 0.8848, 0.7458, 0.8874, 0.7676, 0.8768, 0.7756, 0.4181, 0.1473, 0.4115, 0.1213, 0.4405, 0.1182, 0.9722, 0.7541, 0.9619, 0.7703, 0.9559, 0.6159, 0.4181, 0.1473, 0.3886, 0.146, 0.4115, 0.1213, 0.3571, 0.1315, 0.3324, 0.1155, 0.3233, 0.08638, 0.3571, 0.1315, 0.3233, 0.08638, 0.3565, 0.1008, 0.406, 0.9578, 0.3872, 0.9037, 0.4061, 0.9019, 0.06249, 0.92, 0.05291, 0.929, 0.03984, 0.8942, 0.1022, 0.4031, 0.1096, 0.4605, 0.06609, 0.5797, 0.6718, 0.894, 0.6663, 0.8558, 0.6885, 0.8653, 0.008864, 0.8048, 0.002088, 0.8063, 0.003917, 0.7844, 0.9084, 0.6415, 0.8975, 0.6841, 0.8867, 0.6383, 0.962, 0.9404, 0.95, 0.9649, 0.95, 0.9257, 0.008864, 0.8048, 0.003917, 0.7844, 0.02543, 0.7401, 0.8791, 0.8167, 0.8883, 0.8532, 0.8673, 0.8534, 0.874, 0.6861, 0.8504, 0.7119, 0.8504, 0.6489, 0.695, 0.8553, 0.704, 0.9318, 0.6917, 0.8983, 0.3653, 0.8073, 0.3732, 0.8499, 0.3567, 0.8789, 0.5957, 0.1896, 0.5808, 0.1939, 0.5806, 0.1489, 0.8898, 0.06288, 0.8646, 0.09141, 0.865, 0.06377, 0.3485, 0.5223, 0.3366, 0.5258, 0.3672, 0.4195, 0.794, 0.4612, 0.7869, 0.4301, 0.8181, 0.4432, 0.1096, 0.4605, 0.1153, 0.4858, 0.05982, 0.6963, 0.7788, 0.4825, 0.8007, 0.4837, 0.7823, 0.4977, 0.8793, 0.1543, 0.9048, 0.1878, 0.868, 0.172, 0.1096, 0.4605, 0.05982, 0.6963, 0.05223, 0.6872, 0.7337, 0.4225, 0.7242, 0.4148, 0.7299, 0.3892, 0.7337, 0.4225, 0.7299, 0.3892, 0.7531, 0.4153, 0.1307, 0.8397, 0.1594, 0.8545, 0.1612, 0.8937, 0.1307, 0.8397, 0.1612, 0.8937, 0.1237, 0.8794, 0.9151, 0.7271, 0.9014, 0.7473, 0.8964, 0.7328, 0.6009, 0.1239, 0.593, 0.09733, 0.6197, 0.1004, 0.7088, 0.01836, 0.7138, 0.007775, 0.7323, 0.02644, 0.5664, 0.8976, 0.5894, 0.859, 0.598, 0.9, 0.6589, 0.1406, 0.6312, 0.1317, 0.6624, 0.09616, 0.6589, 0.1406, 0.6624, 0.09616, 0.6763, 0.1087, 0.4951, 0.7509, 0.4955, 0.7065, 0.5414, 0.4952, 0.1322, 0.2742, 0.1548, 0.2915, 0.1096, 0.4605, 0.6312, 0.1317, 0.6098, 0.1607, 0.6009, 0.1239, 0.8598, 0.1253, 0.8793, 0.1543, 0.8587, 0.1507, 0.1317, 0.915, 0.1398, 0.931, 0.1264, 0.9248, 0.5806, 0.1489, 0.5409, 0.105, 0.5713, 0.1045, 0.5806, 0.1489, 0.5635, 0.1655, 0.5409, 0.105, 0.9679, 0.4306, 0.9564, 0.4513, 0.9555, 0.3366, 0.5414, 0.4952, 0.5551, 0.4934, 0.5114, 0.7136, 0.2352, 0.8148, 0.2312, 0.8467, 0.2142, 0.8631, 0.5106, 0.04412, 0.5508, 0.05528, 0.5389, 0.07338, 0.7549, 0.1358, 0.7424, 0.1587, 0.7416, 0.1066, 0.765, 0.1026, 0.7686, 0.1424, 0.7549, 0.1358, 0.6917, 0.2805, 0.7007, 0.2598, 0.7223, 0.2493, 0.1096, 0.4605, 0.08434, 0.5592, 0.06609, 0.5797, 0.7686, 0.1424, 0.7561, 0.1734, 0.7549, 0.1358, 0.2142, 0.8631, 0.2275, 0.8809, 0.227, 0.9231, 0.7585, 0.05597, 0.765, 0.1026, 0.7449, 0.0681, 0.3565, 0.34, 0.3663, 0.3567, 0.3235, 0.5095, 0.9041, 0.5459, 0.9187, 0.5551, 0.9018, 0.5778, 0.8328, 0.1084, 0.8598, 0.1253, 0.8325, 0.154, 0.5106, 0.04412, 0.4974, 0.05106, 0.4809, 0.02171, 0.765, 0.1026, 0.7549, 0.1358, 0.7416, 0.1066, 0.2663, 0.7996, 0.2545, 0.7888, 0.2677, 0.7816, 0.3249, 0.8733, 0.3087, 0.8652, 0.3187, 0.8404, 0.868, 0.172, 0.8355, 0.1843, 0.8325, 0.154, 0.3087, 0.8652, 0.2922, 0.8731, 0.2928, 0.8401, 0.3087, 0.8652, 0.2928, 0.8401, 0.3187, 0.8404, 0.1817, 0.2174, 0.1502, 0.2162, 0.1609, 0.1602, 0.1817, 0.2174, 0.1609, 0.1602, 0.1918, 0.1682, 0.1299, 0.1874, 0.1502, 0.2162, 0.1322, 0.2742, 0.6885, 0.07767, 0.6763, 0.1087, 0.6624, 0.09616, 0.5972, 0.3742, 0.5929, 0.3301, 0.6179, 0.2495, 0.7113, 0.9536, 0.7112, 0.8553, 0.7316, 0.8683, 0.6148, 0.2015, 0.6179, 0.2495, 0.5927, 0.2432, 0.1937, 0.8471, 0.1713, 0.8518, 0.1805, 0.8154, 0.3395, 0.965, 0.3285, 0.9668, 0.329, 0.9503, 0.7137, 0.4871, 0.7069, 0.5303, 0.6917, 0.5145, 0.7137, 0.4871, 0.7329, 0.4872, 0.7069, 0.5303, 0.8364, 0.9343, 0.821, 0.9197, 0.8346, 0.9162, 0.8007, 0.4837, 0.8053, 0.4966, 0.7823, 0.4977, 0.3722, 0.2455, 0.3846, 0.1995, 0.3918, 0.2558, 0.2885, 0.6378, 0.2987, 0.6549, 0.2738, 0.718, 0.3698, 0.1958, 0.3846, 0.1995, 0.3722, 0.2455, 0.7788, 0.4825, 0.763, 0.4613, 0.794, 0.4612, 0.3698, 0.1958, 0.3724, 0.1711, 0.3846, 0.1995, 0.7892, 0.9581, 0.7891, 0.9162, 0.8053, 0.9365, 0.9559, 0.6159, 0.9452, 0.445, 0.9564, 0.4513, 0.1509, 0.06343, 0.1106, 0.05404, 0.1247, 0.0381, 0.1509, 0.06343, 0.1247, 0.0381, 0.1658, 0.0481, 0.7262, 0.3425, 0.7012, 0.3129, 0.7012, 0.2837, 0.5106, 0.04412, 0.5203, 0.02674, 0.5508, 0.05528, 0.1429, 0.08501, 0.1211, 0.07931, 0.1106, 0.05404, 0.1429, 0.08501, 0.1106, 0.05404, 0.1509, 0.06343, 0.1429, 0.08501, 0.1328, 0.1079, 0.1211, 0.07931, 0.6109, 0.9032, 0.611, 0.9505, 0.5937, 0.9337, 0.1328, 0.1079, 0.1083, 0.1064, 0.09686, 0.07024, 0.1328, 0.1079, 0.09686, 0.07024, 0.1211, 0.07931, 0.9826, 0.2968, 0.9981, 0.2837, 0.9923, 0.4014, 0.09686, 0.07024, 0.07065, 0.03165, 0.1106, 0.05404, 0.6641, 0.9417, 0.6467, 0.9506, 0.6467, 0.9242, 0.7407, 0.4465, 0.7337, 0.4225, 0.7531, 0.4153, 0.6624, 0.09616, 0.6305, 0.07415, 0.6661, 0.05676, 0.4055, 0.8206, 0.456, 0.8069, 0.4484, 0.8271, 0.3281, 0.9429, 0.3352, 0.9243, 0.3481, 0.9334, 0.9602, 0.2888, 0.9775, 0.2837, 0.9733, 0.332, 0.4012, 0.07737, 0.374, 0.07196, 0.384, 0.06594, 0.7242, 0.4148, 0.7212, 0.444, 0.7163, 0.3964, 0.1612, 0.917, 0.1503, 0.8969, 0.1612, 0.8969, 0.374, 0.07196, 0.3631, 0.05542, 0.384, 0.06594, 0.3878, 0.09882, 0.3535, 0.07343, 0.374, 0.07196, 0.3878, 0.09882, 0.374, 0.07196, 0.4012, 0.07737, 0.3878, 0.09882, 0.3565, 0.1008, 0.3535, 0.07343, 0.763, 0.4613, 0.7407, 0.4465, 0.7531, 0.4153, 0.1937, 0.8471, 0.1805, 0.8154, 0.1979, 0.8148, 0.6349, 0.8679, 0.64, 0.9054, 0.6224, 0.8943, 0.3535, 0.07343, 0.324, 0.0656, 0.3218, 0.04186, 0.3535, 0.07343, 0.3218, 0.04186, 0.3535, 0.06071, 0.3565, 0.1008, 0.3233, 0.08638, 0.324, 0.0656, 0.3565, 0.1008, 0.324, 0.0656, 0.3535, 0.07343, 0.6714, 0.9335, 0.6641, 0.9417, 0.6467, 0.9242, 0.7299, 0.3892, 0.7163, 0.3964, 0.7113, 0.3501, 0.5745, 0.3154, 0.5929, 0.3301, 0.5551, 0.4934, 0.7402, 0.8553, 0.753, 0.8814, 0.7363, 0.8968, 0.7365, 0.7239, 0.727, 0.6719, 0.7554, 0.6916, 0.868, 0.172, 0.8945, 0.1989, 0.8617, 0.1887, 0.9796, 0.1076, 0.9703, 0.1863, 0.9703, 0.001595, 0.9665, 0.9225, 0.9525, 0.8522, 0.9639, 0.8528, 0.9092, 0.9549, 0.9244, 0.9499, 0.9251, 0.9682, 0.3229, 0.6255, 0.3366, 0.5258, 0.3485, 0.5223, 0.8217, 0.4132, 0.7869, 0.4301, 0.7731, 0.3843, 0.3395, 0.965, 0.329, 0.9503, 0.3394, 0.9461, 0.7869, 0.4301, 0.7531, 0.4153, 0.7731, 0.3843, 0.5981, 0.9633, 0.6107, 0.9604, 0.611, 0.9678, 0.04528, 0.03936, 0.07065, 0.03165, 0.09686, 0.07024, 0.9092, 0.9549, 0.9251, 0.9682, 0.9139, 0.9769, 0.4777, 0.8171, 0.4742, 0.8355, 0.4484, 0.8271, 0.7531, 0.4153, 0.7443, 0.3728, 0.7731, 0.3843, 0.7131, 0.6444, 0.6917, 0.6477, 0.7169, 0.6093, 0.7686, 0.6103, 0.7711, 0.6607, 0.7523, 0.6395, 0.5894, 0.859, 0.594, 0.8326, 0.611, 0.8315, 0.7949, 0.04384, 0.83, 0.05282, 0.7941, 0.06589, 0.5894, 0.859, 0.5804, 0.8319, 0.594, 0.8326, 0.8359, 0.9599, 0.8186, 0.9408, 0.8364, 0.9343, 0.603, 0.05998, 0.5799, 0.06306, 0.5706, 0.04138, 0.9651, 0.9612, 0.9652, 0.9257, 0.9766, 0.9528, 0.6305, 0.07415, 0.6, 0.079, 0.603, 0.05998, 0.5647, 0.8556, 0.5804, 0.8319, 0.5894, 0.859, 0.6197, 0.1004, 0.593, 0.09733, 0.6, 0.079, 0.6197, 0.1004, 0.6, 0.079, 0.6305, 0.07415, 0.593, 0.09733, 0.5713, 0.1045, 0.5726, 0.07881, 0.593, 0.09733, 0.5726, 0.07881, 0.6, 0.079, 0.5726, 0.07881, 0.5389, 0.07338, 0.5508, 0.05528, 0.5726, 0.07881, 0.5508, 0.05528, 0.5799, 0.06306, 0.5713, 0.1045, 0.5409, 0.105, 0.5389, 0.07338, 0.5713, 0.1045, 0.5389, 0.07338, 0.5726, 0.07881, 0.03984, 0.8942, 0.05291, 0.929, 0.03978, 0.9518, 0.6467, 0.8999, 0.6467, 0.8315, 0.6663, 0.8558, 0.8598, 0.1253, 0.8587, 0.1507, 0.8325, 0.154, 0.227, 0.9231, 0.2461, 0.9407, 0.2283, 0.956, 0.7686, 0.1424, 0.7761, 0.1787, 0.7561, 0.1734, 0.9559, 0.6159, 0.9354, 0.454, 0.9452, 0.445, 0.4362, 0.8654, 0.4742, 0.8355, 0.4614, 0.8592, 0.09825, 0.8519, 0.1237, 0.8794, 0.09576, 0.8937, 0.7953, 0.1265, 0.8024, 0.1614, 0.7761, 0.1787, 0.7953, 0.1265, 0.7761, 0.1787, 0.7686, 0.1424, 0.05223, 0.6872, 0.05982, 0.6963, 0.03911, 0.7517, 0.406, 0.9578, 0.3894, 0.9491, 0.3872, 0.9037, 0.8024, 0.1614, 0.8325, 0.154, 0.796, 0.1923, 0.08888, 0.9757, 0.07613, 0.9642, 0.08457, 0.8148, 0.06609, 0.5797, 0.05223, 0.6872, 0.02543, 0.7401, 0.865, 0.06377, 0.8328, 0.1084, 0.8141, 0.08618, 0.8325, 0.154, 0.8355, 0.1843, 0.796, 0.1923, 0.6885, 0.9651, 0.6752, 0.9377, 0.6885, 0.9242, 0.9602, 0.2888, 0.9733, 0.332, 0.9555, 0.3366, 0.3187, 0.8404, 0.2977, 0.8037, 0.3248, 0.8028, 0.3536, 0.9461, 0.3536, 0.9794, 0.3427, 0.9731, 0.1502, 0.2162, 0.1299, 0.1874, 0.139, 0.1682, 0.5388, 0.8579, 0.5466, 0.9067, 0.5341, 0.9078, 0.4048, 0.8587, 0.4484, 0.8271, 0.4362, 0.8654, 0.3722, 0.2455, 0.3918, 0.2558, 0.3663, 0.3567, 0.3722, 0.2455, 0.3663, 0.3567, 0.3565, 0.34, 0.6569, 0.1803, 0.6378, 0.1974, 0.6351, 0.1686, 0.1502, 0.2162, 0.1548, 0.2915, 0.1322, 0.2742, 0.5927, 0.2432, 0.6179, 0.2495, 0.5929, 0.3301, 0.5927, 0.2432, 0.5929, 0.3301, 0.5745, 0.3154, 0.5718, 0.2237, 0.5927, 0.2432, 0.5745, 0.3154, 0.1817, 0.2174, 0.1614, 0.3072, 0.1548, 0.2915, 0.9355, 0.01546, 0.9124, 0.03577, 0.9129, 0.02319, 0.3918, 0.2558, 0.4108, 0.1919, 0.4145, 0.2378, 0.3918, 0.2558, 0.3846, 0.1995, 0.4108, 0.1919, 0.04528, 0.03936, 0.02711, 0.05156, 0.01667, 0.02328, 0.2663, 0.7996, 0.2849, 0.7775, 0.2784, 0.7981, 0.3846, 0.1995, 0.3886, 0.146, 0.4108, 0.1919, 0.2366, 0.9092, 0.227, 0.9231, 0.2275, 0.8809, 0.2366, 0.9092, 0.2275, 0.8809, 0.2504, 0.8761, 0.1937, 0.8471, 0.2109, 0.8375, 0.2082, 0.8845, 0.1937, 0.8471, 0.2082, 0.8845, 0.1875, 0.8987, 0.9192, 0.8124, 0.908, 0.8392, 0.8976, 0.8132, 0.1405, 0.8212, 0.1594, 0.8545, 0.1307, 0.8397, 0.6928, 0.971, 0.6928, 0.9349, 0.7041, 0.9505, 0.6663, 0.8558, 0.6718, 0.894, 0.6467, 0.8999, 0.5389, 0.07338, 0.5409, 0.105, 0.4974, 0.05106, 0.5389, 0.07338, 0.4974, 0.05106, 0.5106, 0.04412, 0.2302, 0.09982, 0.1963, 0.1093, 0.2046, 0.08264, 0.2302, 0.09982, 0.2046, 0.08264, 0.2299, 0.0687, 0.2074, 0.9533, 0.1876, 0.9284, 0.211, 0.9284, 0.2887, 0.9645, 0.2987, 0.9417, 0.3092, 0.9645, 0.9923, 0.4014, 0.9984, 0.5634, 0.989, 0.504, 0.1963, 0.1093, 0.1749, 0.08798, 0.2046, 0.08264, 0.5808, 0.1939, 0.5718, 0.2237, 0.5635, 0.1655, 0.9639, 0.8528, 0.9525, 0.8522, 0.9462, 0.7056, 0.2334, 0.1444, 0.2119, 0.1298, 0.2302, 0.09982, 0.2334, 0.1444, 0.2302, 0.09982, 0.2504, 0.1136, 0.7523, 0.6395, 0.7555, 0.5966, 0.7686, 0.6103, 0.5414, 0.4952, 0.5114, 0.7136, 0.4951, 0.7509, 0.2119, 0.1298, 0.1894, 0.1393, 0.1963, 0.1093, 0.3235, 0.5095, 0.2987, 0.6549, 0.2885, 0.6378, 0.4822, 0.9665, 0.4809, 0.9176, 0.4929, 0.9225, 0.209, 0.1519, 0.2119, 0.1298, 0.2334, 0.1444, 0.01667, 0.02328, 0.03981, 0.01291, 0.04528, 0.03936, 0.4951, 0.7509, 0.5114, 0.7136, 0.4981, 0.8081, 0.209, 0.1519, 0.1918, 0.1682, 0.1894, 0.1393, 0.209, 0.1519, 0.1894, 0.1393, 0.2119, 0.1298, 0.64, 0.9054, 0.6173, 0.9382, 0.6224, 0.8943, 0.2157, 0.9256, 0.2283, 0.956, 0.2173, 0.953, 0.01667, 0.02328, 0.001595, 0.01311, 0.01359, 0.001595, 0.1918, 0.1682, 0.1609, 0.1602, 0.1894, 0.1393, 0.2677, 0.7816, 0.2545, 0.7888, 0.2738, 0.718, 0.9619, 0.7703, 0.9462, 0.7056, 0.9559, 0.6159, 0.6098, 0.1607, 0.5806, 0.1489, 0.6009, 0.1239, 0.1664, 0.1156, 0.1328, 0.1079, 0.1429, 0.08501, 0.1609, 0.1602, 0.1323, 0.1368, 0.1328, 0.1079, 0.1609, 0.1602, 0.1328, 0.1079, 0.1664, 0.1156, 0.1323, 0.1368, 0.1201, 0.1411, 0.1083, 0.1064, 0.1323, 0.1368, 0.1083, 0.1064, 0.1328, 0.1079, 0.1979, 0.8148, 0.2109, 0.8375, 0.1937, 0.8471, 0.139, 0.1682, 0.1323, 0.1368, 0.1609, 0.1602, 0.3538, 0.8028, 0.3567, 0.8789, 0.335, 0.8596, 0.2677, 0.7816, 0.2738, 0.718, 0.2826, 0.7376, 0.6148, 0.2015, 0.5927, 0.2432, 0.5957, 0.1896, 0.1299, 0.1874, 0.1201, 0.1411, 0.139, 0.1682, 0.9437, 0.2447, 0.9362, 0.2555, 0.9267, 0.2379, 0.3827, 0.8028, 0.3827, 0.8358, 0.3764, 0.8293, 0.4463, 0.2201, 0.4382, 0.1981, 0.4653, 0.1749, 0.1299, 0.1874, 0.113, 0.14, 0.1201, 0.1411, 0.8874, 0.7676, 0.8848, 0.7458, 0.8964, 0.7328, 0.4382, 0.1981, 0.4583, 0.1651, 0.4653, 0.1749, 0.09686, 0.07024, 0.1083, 0.1064, 0.05984, 0.07693, 0.09686, 0.07024, 0.05984, 0.07693, 0.04528, 0.03936, 0.3872, 0.8987, 0.4048, 0.8587, 0.4362, 0.8654, 0.3872, 0.8987, 0.4362, 0.8654, 0.4319, 0.882, 0.282, 0.8993, 0.2741, 0.8622, 0.2922, 0.8731, 0.5309, 0.9629, 0.5181, 0.9512, 0.5296, 0.9487, 0.7363, 0.8968, 0.753, 0.8814, 0.7509, 0.9468, 0.03076, 0.792, 0.02221, 0.7906, 0.03911, 0.7517, 0.8945, 0.1989, 0.9048, 0.1878, 0.9437, 0.2447, 0.8945, 0.1989, 0.9437, 0.2447, 0.9267, 0.2379, 0.2778, 0.9024, 0.259, 0.9399, 0.2536, 0.9024, 0.6971, 0.001595, 0.7138, 0.007775, 0.7088, 0.01836, 0.7953, 0.1265, 0.7686, 0.1424, 0.765, 0.1026, 0.4484, 0.8271, 0.456, 0.8069, 0.4777, 0.8171, 0.4405, 0.1182, 0.4115, 0.1213, 0.4219, 0.09561, 0.4405, 0.1182, 0.4219, 0.09561, 0.4537, 0.08289, 0.6351, 0.1686, 0.6312, 0.1317, 0.6589, 0.1406, 0.4115, 0.1213, 0.3878, 0.09882, 0.4219, 0.09561, 0.8874, 0.7676, 0.8964, 0.7328, 0.9014, 0.7473, 0.7242, 0.4148, 0.7163, 0.3964, 0.7299, 0.3892, 0.4583, 0.1651, 0.4387, 0.1588, 0.4659, 0.1323, 0.4583, 0.1651, 0.4659, 0.1323, 0.4777, 0.1421, 0.4387, 0.1588, 0.4181, 0.1473, 0.4405, 0.1182, 0.4387, 0.1588, 0.4405, 0.1182, 0.4659, 0.1323, 0.3918, 0.2558, 0.4017, 0.3063, 0.3663, 0.3567, 0.1548, 0.2915, 0.1153, 0.4858, 0.1096, 0.4605, 0.9307, 0.003644, 0.946, 0.002279, 0.9355, 0.01546, 0.9028, 0.5335, 0.8881, 0.5751, 0.8878, 0.5526, 0.976, 0.841, 0.9639, 0.8528, 0.9619, 0.7703, 0.83, 0.05282, 0.8141, 0.08618, 0.7941, 0.06589, 0.1021, 0.8259, 0.1307, 0.8397, 0.09825, 0.8519, 0.2987, 0.6549, 0.3235, 0.5095, 0.3366, 0.5258, 0.02543, 0.7401, 0.05223, 0.6872, 0.02221, 0.7906, 0.976, 0.841, 0.9619, 0.7703, 0.9722, 0.7541, 0.2826, 0.7376, 0.304, 0.7056, 0.2849, 0.7775, 0.1264, 0.9248, 0.1366, 0.9527, 0.1264, 0.9519, 0.9525, 0.8522, 0.9413, 0.8, 0.9462, 0.7056, 0.3886, 0.146, 0.3565, 0.1008, 0.3878, 0.09882, 0.3886, 0.146, 0.3571, 0.1315, 0.3565, 0.1008, 0.9722, 0.7541, 0.9559, 0.6159, 0.9704, 0.6131, 0.4981, 0.8081, 0.5114, 0.7136, 0.523, 0.7079, 0.9639, 0.8528, 0.9462, 0.7056, 0.9619, 0.7703, 0.7941, 0.06589, 0.8141, 0.08618, 0.7804, 0.08559, 0.763, 0.4613, 0.7531, 0.4153, 0.7869, 0.4301, 0.3886, 0.146, 0.3724, 0.1711, 0.3571, 0.1315, 0.2826, 0.7376, 0.2849, 0.7775, 0.2677, 0.7816, 0.9151, 0.7271, 0.9228, 0.758, 0.9014, 0.7473, 0.83, 0.05282, 0.865, 0.06377, 0.8141, 0.08618, 0.3571, 0.1315, 0.3601, 0.1583, 0.3324, 0.1155, 0.7941, 0.06589, 0.7804, 0.08559, 0.7585, 0.05597, 0.3538, 0.8028, 0.3653, 0.8073, 0.3567, 0.8789, 0.3724, 0.1711, 0.3601, 0.1583, 0.3571, 0.1315, 0.9772, 0.9189, 0.9665, 0.9225, 0.9639, 0.8528, 0.9018, 0.5778, 0.8881, 0.5751, 0.9041, 0.5459, 0.324, 0.0656, 0.3233, 0.08638, 0.2917, 0.05099, 0.324, 0.0656, 0.2917, 0.05099, 0.2892, 0.03694, 0.9084, 0.6415, 0.8867, 0.6383, 0.8881, 0.5751, 0.9084, 0.6415, 0.8881, 0.5751, 0.9018, 0.5778, 0.7676, 0.5705, 0.7606, 0.5335, 0.7757, 0.5457, 0.06609, 0.5797, 0.02543, 0.7401, 0.0223, 0.7076, 0.2637, 0.01187, 0.2536, 0.01906, 0.2568, 0.001595, 0.8415, 0.4554, 0.8815, 0.433, 0.8978, 0.4426, 0.2892, 0.03694, 0.2637, 0.01187, 0.3218, 0.04186, 0.2892, 0.03694, 0.3218, 0.04186, 0.324, 0.0656, 0.9307, 0.003644, 0.9355, 0.01546, 0.9129, 0.02319, 0.1844, 0.9284, 0.177, 0.961, 0.1688, 0.9284, 0.523, 0.7079, 0.5551, 0.4934, 0.5656, 0.4899, 0.8496, 0.4306, 0.8217, 0.4132, 0.8545, 0.417, 0.8496, 0.4306, 0.8181, 0.4432, 0.8217, 0.4132, 0.9316, 0.2896, 0.9555, 0.3366, 0.9338, 0.3441, 0.4981, 0.8081, 0.481, 0.8283, 0.4825, 0.8051, 0.1307, 0.8397, 0.1224, 0.8148, 0.1405, 0.8212, 0.8325, 0.154, 0.8024, 0.1614, 0.7953, 0.1265, 0.3218, 0.04186, 0.2637, 0.01187, 0.2752, 0.003479, 0.8354, 0.4778, 0.8172, 0.4655, 0.8415, 0.4554, 0.7366, 0.6068, 0.7555, 0.5966, 0.7523, 0.6395, 0.8172, 0.4655, 0.794, 0.4612, 0.8181, 0.4432, 0.8172, 0.4655, 0.8181, 0.4432, 0.8415, 0.4554, 0.1398, 0.931, 0.1471, 0.9488, 0.1366, 0.9527, 0.8007, 0.4837, 0.8172, 0.4655, 0.8354, 0.4778, 0.9092, 0.9549, 0.9212, 0.9232, 0.9244, 0.9499, 0.1322, 0.2742, 0.1096, 0.4605, 0.1022, 0.4031, 0.8007, 0.4837, 0.7788, 0.4825, 0.794, 0.4612, 0.8007, 0.4837, 0.794, 0.4612, 0.8172, 0.4655, 0.7676, 0.5705, 0.7504, 0.5638, 0.7606, 0.5335, 0.9154, 0.8954, 0.9212, 0.9232, 0.9092, 0.9549, 0.1264, 0.9248, 0.1398, 0.931, 0.1366, 0.9527, 0.5957, 0.1896, 0.5806, 0.1489, 0.6098, 0.1607])
me_cube.materials.append(mat_material)
me_cube.use_remesh_preserve_volume = False
me_cube.use_remesh_preserve_attributes = False
me_cube.use_mirror_vertex_groups = False
me_cube.update()

# ---- objects
ob_snyfstalkpod = bpy.data.objects.new('SnyfStalkPod', me_cube_001)
ob_snyfstalk = bpy.data.objects.new('SnyfStalk', me_cube)

# ---- transforms, parenting, visibility, modifiers, constraints
ob_snyfstalkpod.location = (-0.03, 0.33, 4.5)
ob_snyfstalkpod.lock_rotations_4d = False
ob_snyfstalkpod.empty_display_type = 'ARROWS'
ob_snyfstalkpod.lineart.crease_threshold = 0.0
ob_snyfstalk.location = (0.0, 0.0, 0.0)
ob_snyfstalk.lock_rotations_4d = False
ob_snyfstalk.empty_display_type = 'ARROWS'
ob_snyfstalk.lineart.crease_threshold = 0.0

# ---- collection membership
col_collection_1.objects.link(ob_snyfstalkpod)
col_collection_1.objects.link(ob_snyfstalk)

# ---- scene / render settings (as saved in the file)
scene.frame_start = 1; scene.frame_end = 250; scene.frame_set(1)
scene.render.engine = 'BLENDER_EEVEE_NEXT'
scene.render.image_settings.color_mode = 'RGB'
scene.render.image_settings.compression = 90
scene.render.resolution_percentage = 50
scene.render.dither_intensity = 0.0
scene.render.use_bake_selected_to_active = True
scene.render.bake_margin = 2
scene.render.bake_bias = 0.0
scene.cycles.use_denoising = False
scene.cycles.samples = 10
scene.cycles.sampling_pattern = 'TABULATED_SOBOL'
scene.cycles.light_sampling_threshold = 0.0
scene.cycles.use_adaptive_sampling = False
scene.cycles.use_light_tree = False
scene.cycles.blur_glossy = 0.0
scene.cycles.volume_bounces = 1
scene.cycles.pixel_filter_type = 'GAUSSIAN'
scene.cycles.sample_clamp_indirect = 0.0
scene.view_settings.view_transform = 'Standard'
bpy.context.view_layer.update()

# ---- added for rendering (the .blend has no active camera and no usable light): camera, sun
cam_auto = bpy.data.cameras.new('AutoCamera')
cam_auto.lens = 50.0
cam_auto.sensor_width = 36.0
cam_auto.clip_end = 1000.0
ob_auto_camera = bpy.data.objects.new('AutoCamera', cam_auto)
scene.collection.objects.link(ob_auto_camera)
ob_auto_camera.location = (5.40955, -6.50883, 6.72315)
ob_auto_camera.rotation_euler = (1.09748, -7.21219e-08, 0.694738)
scene.camera = ob_auto_camera
light_auto_sun = bpy.data.lights.new('AutoSun', 'SUN')
light_auto_sun.energy = 3.0
light_auto_sun.angle = 0.0523599
ob_auto_sun = bpy.data.objects.new('AutoSun', light_auto_sun)
scene.collection.objects.link(ob_auto_sun)
ob_auto_sun.rotation_euler = (0.872665, 0.174533, 0.523599)
bpy.context.view_layer.update()
